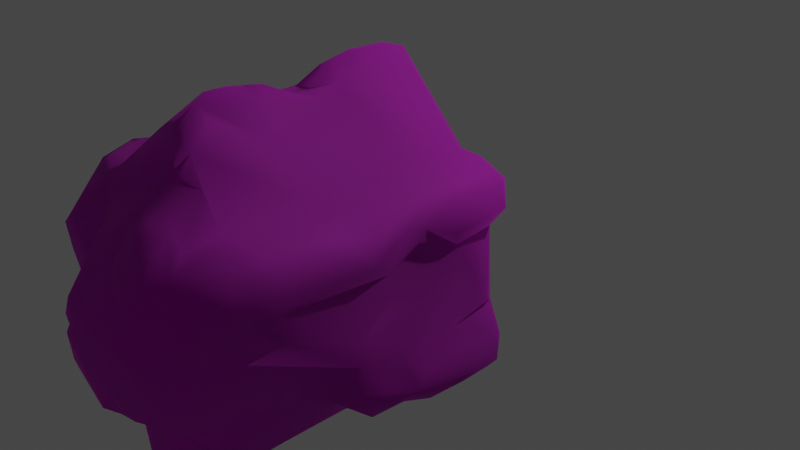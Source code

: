 # Source: Ruins_Pillar_Dmg_C.blend  (saved by Blender 3.5.10; exported with 4.5.12 LTS)
import bpy
from mathutils import Matrix  # noqa: F401  (used for matrix-valued properties, if any)

bpy.ops.wm.read_factory_settings(use_empty=True)
scene = bpy.context.scene
scene.name = 'Scene'

# ---- collections
col_collection = bpy.data.collections.new('Collection'); scene.collection.children.link(col_collection)

# ---- images (referenced by path relative to the original .blend; pixels are not part of the script)
import os
ASSET_DIR = os.environ.get("B2B_ASSET_DIR", "")  # directory of the original .blend (textures are referenced by path, not embedded)
HERE = os.path.dirname(os.path.abspath(__file__))  # packed textures are extracted next to this script under _unpacked/

def load_image(name, relpath, width, height, colorspace="sRGB"):
    """Load a texture the original file referenced (path relative to the .blend, or extracted next to this script)."""
    p = next((c for c in (os.path.join(HERE, relpath), os.path.join(ASSET_DIR, relpath)) if relpath and os.path.exists(c)), "")
    if p:
        img = bpy.data.images.load(p, check_existing=True)
        img.name = name
    else:  # same state as the original file: an image datablock whose file is absent (Cycles renders it pink)
        img = bpy.data.images.new(name, width, height)
        img.source = "FILE"
        img.filepath = "//" + (relpath or name)
    img.colorspace_settings.name = colorspace
    return img
img_dn_hl_ruins_pillar_b_d_png = load_image('Dn_HL_Ruins_Pillar_B_d.png', 'Dn_HL_Ruins_Pillar_B_d.png', 1024, 1024, 'sRGB')
img_dn_hl_ruins_pillar_b_mre_png = load_image('Dn_HL_Ruins_Pillar_B_mre.png', 'Dn_HL_Ruins_Pillar_B_mre.png', 1024, 1024, 'sRGB')
img_c__users_joo_desktop_files_game_environment_hell_textures_ruins = load_image('C__Users_joo_Desktop_Files_Game_Environment_Hell_Textures_Ruins', 'C__Users_joo_Desktop_Files_Game_Environment_Hell_Textures_RuinsUpdate__Dn_HL_Ruins_Pillar_B_n_png_Normal_Bump.png', 1024, 1024, 'sRGB')

# ---- materials (node trees are filled in below, after node groups)
mat_dn_hl_ruins_pillar_b = bpy.data.materials.new('Dn_HL_Ruins_Pillar_B')
mat_dn_hl_ruins_pillar_b.use_transparent_shadow = False
mat_dn_hl_ruins_pillar_b.diffuse_color = (0.588, 0.588, 0.588, 1.0)
mat_dn_hl_ruins_pillar_b.roughness = 0.9

# ---- material node trees
mat_dn_hl_ruins_pillar_b.use_nodes = True; mat_dn_hl_ruins_pillar_b.node_tree.nodes.clear()
_N = mat_dn_hl_ruins_pillar_b.node_tree.nodes; _L = mat_dn_hl_ruins_pillar_b.node_tree.links
n0 = _N.new('ShaderNodeBsdfPrincipled'); n0.name = 'Principled BSDF'; n0.location = (0, 300)
n0.distribution = 'GGX'
n0.subsurface_method = 'RANDOM_WALK_SKIN'
n0.inputs[2].default_value = 0.9
n0.inputs[13].default_value = 0.0
n0.inputs[18].default_value = 1.0
n0.inputs[27].default_value = (0.0, 0.0, 0.0, 1.0)
n0.inputs[28].default_value = 1.0
n1 = _N.new('ShaderNodeOutputMaterial'); n1.name = 'Material Output'; n1.location = (280, 300)
n2 = _N.new('ShaderNodeTexImage'); n2.name = 'Image Texture'; n2.location = (-480, 300)
n2.image = img_dn_hl_ruins_pillar_b_d_png
n3 = _N.new('ShaderNodeTexImage'); n3.name = 'Image Texture.001'; n3.location = (-480, 0)
n3.image = img_dn_hl_ruins_pillar_b_mre_png
n4 = _N.new('ShaderNodeTexImage'); n4.name = 'Image Texture.002'; n4.location = (-480, -300)
n4.image = img_c__users_joo_desktop_files_game_environment_hell_textures_ruins
n5 = _N.new('ShaderNodeNormalMap'); n5.name = 'Normal Map'; n5.location = (-200, -300)
n5.inputs[0].default_value = 0.0
_L.new(n2.outputs[0], n0.inputs[0])
_L.new(n4.outputs[0], n5.inputs[1])
_L.new(n5.outputs[0], n0.inputs[5])
_L.new(n0.outputs[0], n1.inputs[0])
_L.new(n3.outputs[0], n0.inputs[1])
n1.is_active_output = True

# ---- world
world_world = bpy.data.worlds.new('World'); scene.world = world_world
world_world.use_nodes = True; world_world.node_tree.nodes.clear()
_N = world_world.node_tree.nodes; _L = world_world.node_tree.links
n0 = _N.new('ShaderNodeOutputWorld'); n0.name = 'World Output'; n0.location = (300, 300)
n1 = _N.new('ShaderNodeBackground'); n1.name = 'Background'; n1.location = (10, 300)
n1.inputs[0].default_value = (0.05088, 0.05088, 0.05088, 1.0)
_L.new(n1.outputs[0], n0.inputs[0])
n0.is_active_output = True
world_world.color = (0.05088, 0.05088, 0.05088)
world_world.use_sun_shadow = False
world_world.sun_shadow_jitter_overblur = 0.0

# ---- cameras
cam_camera = bpy.data.cameras.new('Camera')
cam_camera.clip_end = 100.0
cam_camera.ortho_scale = 7.314

# ---- lights
light_light = bpy.data.lights.new('Light', 'POINT')
light_light.transmission_factor = 0.0
light_light.energy = 1000.0
light_light.shadow_soft_size = 0.1
light_light.shadow_maximum_resolution = 0.006
light_light.use_absolute_resolution = True

# ---- meshes
me_ruins_pillar_dmg_c = bpy.data.meshes.new('Ruins_Pillar_Dmg_C')
me_ruins_pillar_dmg_c.from_pydata([(-0.6791, -0.9501, -0.02336), (-1.43, -0.9587, -0.02184), (-1.262, -0.4016, -0.02235), (-1.245, 0.4522, -0.02336), (-0.8254, 1.072, -0.001599), (-1.355, 0.7725, -0.01172), (0.03441, 1.819, -0.02336), (0.8213, 1.016, -0.02285), (0.8806, -0.9805, -0.02235), (-0.5602, -1.272, -0.02488), (0.009109, -1.809, -0.02235), (1.368, 0.8884, -0.02538), (1.192, 0.4031, -0.02032), (1.247, -0.4071, -0.02134), (1.352, -0.9719, -0.02285), (1.277, 0.4107, 0.06115), (1.322, -0.3484, 0.1027), (1.365, 0.4289, 0.5824), (1.34, -0.437, 0.5576), (1.465, -0.6612, 0.06672), (1.336, -0.06705, 0.9341), (1.32, 0.5777, 1.006), (1.477, -0.643, 1.091), (1.346, 0.1976, 1.309), (1.35, 0.4218, 1.398), (1.337, 0.4957, 2.512), (1.336, -0.4152, 1.133), (1.223, -0.06351, 1.482), (1.342, -0.2508, 1.505), (1.339, -0.1116, 1.713), (1.299, -0.476, 1.216), (1.318, 0.1946, 2.453), (1.206, 0.438, 2.869), (1.248, -0.4603, 1.605), (1.091, -0.01392, 2.697), (1.08, -0.1414, 2.684), (0.9995, -0.3651, 2.436), (1.398, -0.6976, 1.473), (0.7717, -0.1065, 3.352), (1.107, 0.4294, 3.076), (0.8234, 0.3656, 3.536), (1.145, -0.5559, 1.767), (1.47, -0.8105, 1.146), (0.9651, -0.8302, 1.82), (1.468, -0.9764, 0.5743), (1.228, -1.052, 1.491), (1.467, -0.9456, 0.09152), (1.362, -1.069, 0.09809), (1.377, -1.05, 0.9043), (1.147, -1.075, 0.1062), (1.238, -1.062, 1.104), (0.8679, -1.092, 0.5591), (0.8962, -1.082, 1.221), (0.8613, -1.001, 0.9685), (0.7657, -1.214, 0.1497), (0.6331, -1.332, 0.8481), (0.3294, -1.634, 0.08696), (0.08856, -1.896, 0.5546), (-0.02024, -1.908, 0.0819), (-0.3391, -1.636, 0.2398), (-0.03897, -1.886, 0.8486), (0.1098, -1.857, 0.8957), (0.07034, -1.904, 2.211), (-0.5405, -1.443, 0.09405), (-0.4205, -1.5, 1.649), (-0.8477, -1.086, 0.2413), (-0.8947, -1.056, 0.9741), (-0.8826, -1.048, 0.0237), (-1.374, -1.062, 0.1472), (-1.24, -1.042, 0.633), (-1.494, -0.9314, 0.1851), (-1.472, -0.938, 0.5778), (-1.404, -1.036, 0.8542), (-1.482, -0.6445, 0.1614), (-1.393, -0.5913, -0.02235), (-1.319, -0.4132, 0.05154), (-1.46, -0.5984, 1.194), (-1.32, 0.4309, 0.177), (-1.464, -0.9638, 1.599), (-1.265, -1.037, 1.852), (-1.47, -0.7411, 1.795), (-0.877, -1.051, 1.908), (-1.34, -0.9061, 2.303), (-0.8851, -0.9845, 2.307), (-0.6675, -1.247, 2.412), (-1.43, -0.6111, 2.368), (-0.9084, -0.6799, 2.549), (-0.669, -0.9466, 2.635), (-0.9129, -0.477, 2.603), (-1.316, -0.4284, 1.383), (-1.267, -0.4178, 2.368), (-1.103, -0.357, 2.472), (-1.318, -0.315, 2.379), (-1.344, -0.4299, 0.884), (-1.206, -0.2234, 2.569), (-1.321, 0.2229, 0.385), (-1.328, -0.07363, 2.398), (-0.9079, -0.1627, 2.969), (-1.135, -0.0878, 2.889), (-1.289, 0.1946, 2.902), (-1.329, 0.4218, 1.924), (-1.305, 0.4016, 2.811), (-1.26, 0.5154, 2.955), (-1.467, 0.6035, 2.484), (-1.325, 0.1991, 1.107), (-1.338, 0.07819, 0.8273), (-1.119, 0.2796, 0.7069), (-1.289, 0.4577, 1.022), (-1.142, 0.4264, 0.6821), (-1.487, 0.6516, 0.5196), (-1.48, 0.6435, 0.1123), (-1.487, 0.6738, 1.144), (-1.471, 0.9592, 0.2362), (-1.476, 1.001, 1.188), (-1.386, 1.082, 0.1381), (-1.194, 1.043, 0.2028), (-1.405, 1.05, 0.5389), (-1.464, 0.8555, 1.391), (-1.371, 1.043, 1.34), (-1.464, 0.768, 1.938), (-1.272, 1.035, 1.828), (-1.441, 1.026, 2.084), (-1.431, 0.8398, 2.44), (-1.317, 0.9916, 2.476), (-0.8821, 1.051, 1.81), (-1.036, 1.071, 2.532), (-0.8704, 1.075, 0.6806), (-0.8856, 1.072, 2.45), (-0.8345, 1.016, 2.704), (-1.066, 0.6485, 2.985), (-0.7768, 0.4673, 3.028), (-0.4038, 1.514, 2.39), (-0.8122, 0.06554, 2.99), (-0.6447, 0.5508, 2.961), (-0.6311, 0.2993, 2.946), (-0.5455, 0.2553, 3.195), (-0.4514, -0.0711, 3.462), (-0.5354, -0.4157, 3.394), (-0.4013, 0.106, 3.403), (-0.7525, -0.6495, 2.846), (-0.3628, 0.1637, 3.486), (-0.06376, -0.2543, 3.517), (-0.1053, 0.4653, 3.559), (0.05061, 0.1662, 3.619), (-0.2829, -0.4709, 3.436), (0.1306, -0.3894, 3.431), (-0.5688, -0.6961, 2.987), (-0.04757, -0.6617, 3.426), (-0.3684, -0.6288, 3.307), (-0.2748, -0.9375, 3.084), (-0.2768, -0.935, 2.962), (0.007085, -0.9658, 3.067), (0.1225, -0.812, 3.103), (-0.4377, -0.9815, 2.881), (0.01721, -1.27, 3.055), (0.3112, -0.8924, 3.029), (-0.3846, -1.526, 2.654), (-0.02986, -1.517, 2.952), (-0.4322, -1.533, 2.353), (-0.2298, -1.646, 2.692), (-0.01012, -1.906, 2.316), (0.1721, -1.746, 2.57), (0.1579, -1.608, 2.879), (0.3841, -1.621, 2.566), (0.2788, -1.505, 2.913), (0.2566, -1.249, 3.021), (0.5886, -1.407, 1.768), (0.5263, -1.266, 2.619), (0.8542, -1.067, 1.576), (0.7515, -1.083, 1.864), (0.7864, -0.8454, 2.236), (0.7004, -0.7781, 2.442), (0.5278, -0.9036, 2.932), (0.6726, -0.4446, 3.254), (0.4413, -0.564, 3.39), (0.1888, -0.6333, 3.372), (0.5592, -0.1652, 3.448), (0.6402, -0.02151, 3.525), (0.6245, 0.3337, 3.63), (0.3254, 0.3074, 3.604), (0.6923, 0.5868, 3.505), (0.88, 0.6273, 3.323), (0.3092, 0.6303, 3.397), (1.115, 0.7295, 3.241), (0.2196, 0.9764, 3.204), (0.3153, 0.7791, 3.37), (0.7824, 0.8191, 3.411), (0.9625, 0.9081, 3.245), (0.6346, 1.113, 3.193), (0.2905, 1.15, 3.079), (0.7353, 1.184, 3.057), (-0.005061, 1.192, 2.762), (0.3112, 1.38, 2.707), (0.8861, 1.047, 3.05), (0.5956, 1.362, 2.672), (1.062, 1.08, 3.079), (0.879, 1.101, 2.711), (0.3973, 1.587, 2.615), (1.329, 1.076, 2.613), (1.29, 0.9759, 2.932), (1.303, 0.6642, 3.009), (1.475, 0.7543, 2.601), (1.494, 0.6338, 1.673), (1.486, 0.9881, 2.232), (1.299, 1.063, 2.075), (1.453, 0.9339, 1.884), (1.487, 0.8783, 1.572), (1.073, 1.046, 1.733), (0.8957, 1.077, 1.806), (1.364, 1.07, 1.067), (1.479, 0.8434, 1.292), (1.488, 0.7912, 1.084), (1.492, 0.9886, 0.7641), (1.491, 0.6303, 0.7069), (1.47, 0.6551, 0.06773), (1.486, 0.941, 0.1528), (1.401, 1.062, 0.2585), (1.184, 1.081, 0.1042), (0.9064, 1.091, 0.594), (0.8892, 1.095, 0.1396), (0.3102, 1.684, 0.1047), (0.4347, 1.596, 0.4893), (0.1346, 1.872, 0.2919), (0.2399, 1.741, 0.9872), (-0.04959, 1.875, 0.1629), (-0.7723, 1.193, 0.1269), (-0.01923, 1.908, 0.6112), (0.1179, 1.877, 0.9139), (-0.1159, 1.8, 0.8709), (-0.3887, 1.553, 0.9291), (-0.1017, 1.609, 1.001), (-0.7824, 1.184, 1.479), (-0.5481, 1.294, 1.43), (-0.5607, 1.376, 1.652), (-0.4013, 1.541, 1.311), (-0.06427, 1.607, 1.316), (0.2839, 1.681, 1.219), (0.2384, 1.734, 1.403), (0.4848, 1.51, 1.893), (0.08299, 1.852, 1.655), (0.2535, 1.748, 2.307), (0.1847, 1.784, 1.768), (0.03593, 1.838, 2.313), (-0.123, 1.807, 1.722), (0.0248, 1.898, 1.997), (-0.09716, 1.853, 2.136), (0.1427, 1.599, 2.6), (-0.1503, 1.504, 2.486), (-0.1807, 1.281, 2.735), (-0.6012, 0.9911, 2.783), (-0.3952, 0.9274, 2.948), (-0.2146, 0.8904, 3.154)], [], [(0, 1, 2), (3, 0, 2), (4, 3, 5), (4, 6, 3), (6, 7, 3), (8, 0, 3), (7, 8, 3), (8, 9, 0), (8, 10, 9), (11, 12, 7), (12, 13, 7), (7, 13, 8), (13, 14, 8), (12, 15, 13), (15, 16, 13), (17, 16, 15), (18, 13, 16), (17, 18, 16), (19, 13, 18), (13, 19, 14), (17, 20, 18), (21, 20, 17), (18, 22, 19), (21, 23, 20), (24, 23, 21), (25, 23, 24), (20, 26, 18), (18, 26, 22), (23, 27, 20), (28, 26, 20), (27, 28, 20), (23, 29, 27), (29, 28, 27), (25, 29, 23), (28, 30, 26), (26, 30, 22), (31, 29, 25), (32, 31, 25), (28, 29, 33), (31, 33, 29), (28, 33, 30), (32, 34, 31), (34, 33, 31), (32, 35, 34), (34, 36, 33), (34, 35, 36), (37, 30, 33), (38, 35, 32), (38, 32, 39), (40, 38, 39), (33, 41, 37), (36, 41, 33), (42, 30, 37), (42, 22, 30), (43, 37, 41), (22, 42, 44), (22, 44, 19), (42, 37, 45), (45, 37, 43), (19, 44, 46), (46, 14, 19), (46, 44, 47), (46, 47, 14), (44, 42, 48), (48, 47, 44), (49, 14, 47), (47, 48, 49), (14, 49, 8), (48, 42, 50), (50, 42, 45), (49, 48, 51), (48, 50, 51), (49, 51, 8), (52, 50, 45), (50, 53, 51), (52, 53, 50), (54, 8, 51), (51, 53, 55), (51, 55, 54), (53, 52, 55), (56, 8, 54), (8, 56, 10), (54, 57, 56), (54, 55, 57), (10, 56, 58), (56, 57, 58), (58, 59, 10), (57, 60, 58), (59, 58, 60), (55, 61, 57), (57, 61, 60), (55, 62, 61), (62, 60, 61), (63, 10, 59), (10, 63, 9), (0, 9, 63), (64, 59, 60), (65, 0, 63), (59, 66, 63), (63, 66, 65), (64, 66, 59), (0, 65, 67), (0, 67, 1), (67, 65, 68), (68, 1, 67), (69, 68, 65), (66, 69, 65), (68, 70, 1), (69, 71, 68), (71, 70, 68), (66, 72, 69), (69, 72, 71), (70, 73, 1), (71, 73, 70), (73, 74, 1), (2, 1, 74), (75, 2, 74), (74, 73, 75), (75, 3, 2), (71, 76, 73), (75, 77, 3), (72, 78, 71), (71, 78, 76), (79, 78, 72), (79, 72, 66), (76, 78, 80), (78, 79, 80), (81, 79, 66), (64, 81, 66), (79, 82, 80), (81, 83, 79), (83, 82, 79), (81, 64, 84), (83, 81, 84), (82, 85, 80), (80, 85, 76), (83, 86, 82), (86, 85, 82), (87, 86, 83), (87, 83, 84), (86, 88, 85), (88, 86, 87), (85, 89, 76), (88, 90, 85), (89, 85, 90), (88, 91, 90), (90, 92, 89), (91, 92, 90), (76, 89, 93), (76, 93, 73), (73, 93, 75), (91, 94, 92), (93, 95, 75), (75, 95, 77), (94, 96, 92), (89, 92, 96), (94, 91, 97), (88, 97, 91), (98, 96, 94), (97, 98, 94), (99, 96, 98), (97, 99, 98), (96, 100, 89), (93, 89, 100), (99, 101, 96), (101, 100, 96), (102, 101, 99), (97, 102, 99), (103, 100, 101), (103, 101, 102), (93, 100, 104), (104, 105, 93), (105, 95, 93), (105, 104, 106), (105, 106, 95), (104, 107, 106), (104, 100, 107), (106, 108, 95), (106, 107, 108), (95, 108, 77), (107, 109, 108), (109, 77, 108), (109, 107, 100), (77, 109, 110), (110, 3, 77), (3, 110, 5), (111, 109, 100), (103, 111, 100), (110, 109, 112), (112, 5, 110), (111, 113, 109), (113, 112, 109), (112, 114, 5), (114, 115, 5), (4, 5, 115), (114, 112, 116), (114, 116, 115), (113, 116, 112), (116, 4, 115), (111, 117, 113), (113, 118, 116), (113, 117, 118), (119, 117, 111), (119, 118, 117), (103, 119, 111), (116, 118, 120), (118, 119, 120), (116, 120, 4), (103, 121, 119), (119, 121, 120), (103, 122, 121), (122, 103, 102), (121, 122, 123), (102, 123, 122), (121, 124, 120), (123, 125, 121), (120, 124, 126), (120, 126, 4), (125, 127, 121), (127, 124, 121), (128, 125, 123), (125, 128, 127), (129, 123, 102), (129, 128, 123), (130, 129, 102), (131, 124, 127), (127, 128, 131), (132, 130, 102), (97, 132, 102), (130, 133, 129), (129, 133, 128), (132, 134, 130), (130, 134, 133), (135, 134, 132), (134, 135, 133), (132, 97, 136), (136, 135, 132), (137, 136, 97), (136, 138, 135), (97, 139, 137), (139, 97, 88), (87, 139, 88), (138, 140, 135), (135, 140, 133), (136, 141, 138), (138, 141, 140), (141, 136, 137), (140, 142, 133), (143, 140, 141), (143, 142, 140), (144, 141, 137), (141, 145, 143), (137, 146, 144), (137, 139, 146), (147, 141, 144), (147, 145, 141), (148, 144, 146), (147, 144, 148), (146, 149, 148), (147, 148, 149), (146, 139, 150), (146, 150, 149), (151, 147, 149), (149, 150, 151), (151, 152, 147), (152, 145, 147), (153, 150, 139), (139, 87, 153), (151, 150, 154), (150, 153, 154), (155, 152, 151), (151, 154, 155), (153, 87, 156), (84, 156, 87), (154, 153, 157), (153, 156, 157), (84, 158, 156), (84, 64, 158), (158, 159, 156), (156, 159, 157), (158, 64, 160), (159, 158, 160), (64, 60, 160), (62, 160, 60), (161, 159, 160), (62, 161, 160), (162, 159, 161), (162, 157, 159), (163, 161, 62), (163, 162, 161), (162, 164, 157), (164, 162, 163), (165, 154, 157), (164, 165, 157), (165, 155, 154), (155, 165, 164), (166, 163, 62), (166, 62, 55), (52, 166, 55), (167, 164, 163), (166, 167, 163), (167, 155, 164), (52, 168, 166), (45, 168, 52), (43, 168, 45), (166, 168, 169), (43, 169, 168), (169, 167, 166), (170, 169, 43), (43, 41, 170), (36, 170, 41), (170, 171, 169), (36, 171, 170), (171, 167, 169), (36, 172, 171), (171, 172, 167), (167, 172, 155), (36, 35, 172), (173, 172, 35), (38, 173, 35), (172, 174, 155), (173, 174, 172), (155, 174, 175), (152, 155, 175), (152, 175, 145), (175, 174, 145), (173, 176, 174), (174, 176, 145), (38, 176, 173), (38, 177, 176), (38, 40, 177), (177, 178, 176), (40, 178, 177), (176, 179, 145), (178, 179, 176), (145, 179, 143), (143, 179, 142), (40, 180, 178), (178, 180, 179), (181, 180, 40), (39, 181, 40), (179, 180, 182), (183, 181, 39), (179, 182, 184), (184, 142, 179), (180, 185, 182), (182, 185, 184), (186, 180, 181), (180, 186, 185), (187, 186, 181), (183, 187, 181), (185, 186, 188), (188, 189, 185), (184, 185, 189), (188, 186, 190), (190, 189, 188), (190, 186, 187), (191, 184, 189), (189, 190, 192), (189, 192, 191), (190, 187, 193), (194, 192, 190), (194, 190, 193), (193, 187, 195), (195, 187, 183), (194, 193, 196), (193, 195, 196), (192, 194, 197), (194, 196, 197), (191, 192, 197), (195, 198, 196), (183, 199, 195), (195, 199, 198), (199, 183, 200), (183, 39, 200), (32, 200, 39), (200, 32, 25), (200, 201, 199), (201, 200, 25), (199, 201, 198), (201, 25, 202), (202, 25, 24), (201, 203, 198), (203, 201, 202), (198, 203, 204), (203, 202, 205), (205, 204, 203), (205, 202, 206), (207, 204, 205), (205, 206, 207), (208, 198, 204), (208, 204, 207), (196, 198, 208), (208, 197, 196), (207, 206, 209), (208, 207, 209), (206, 202, 210), (209, 206, 210), (210, 202, 24), (211, 210, 24), (21, 211, 24), (17, 211, 21), (210, 211, 212), (209, 210, 212), (213, 211, 17), (211, 213, 212), (214, 213, 17), (212, 213, 214), (15, 214, 17), (214, 15, 12), (214, 12, 11), (212, 214, 215), (214, 11, 215), (212, 215, 216), (216, 209, 212), (217, 215, 11), (217, 216, 215), (11, 7, 217), (209, 216, 218), (208, 209, 218), (219, 216, 217), (219, 217, 7), (218, 216, 219), (7, 220, 219), (6, 220, 7), (221, 219, 220), (221, 218, 219), (220, 6, 222), (221, 220, 222), (221, 223, 218), (221, 222, 223), (222, 6, 224), (225, 224, 6), (4, 225, 6), (4, 126, 225), (224, 225, 226), (226, 222, 224), (126, 226, 225), (226, 227, 222), (222, 227, 223), (226, 228, 227), (126, 229, 226), (228, 226, 229), (228, 230, 227), (229, 230, 228), (227, 230, 223), (126, 231, 229), (126, 124, 231), (124, 131, 231), (232, 229, 231), (231, 233, 232), (231, 131, 233), (232, 234, 229), (233, 234, 232), (229, 234, 230), (235, 223, 230), (234, 235, 230), (235, 236, 223), (223, 236, 218), (235, 234, 237), (235, 237, 236), (236, 238, 218), (237, 238, 236), (218, 238, 208), (237, 234, 239), (238, 240, 208), (240, 197, 208), (241, 238, 237), (239, 241, 237), (242, 240, 238), (240, 242, 197), (241, 242, 238), (234, 243, 239), (239, 243, 241), (243, 234, 233), (131, 243, 233), (244, 241, 243), (241, 244, 242), (245, 244, 243), (245, 242, 244), (243, 131, 245), (245, 131, 242), (242, 246, 197), (191, 197, 246), (242, 247, 246), (131, 247, 242), (191, 246, 247), (131, 248, 247), (248, 191, 247), (131, 128, 248), (128, 249, 248), (249, 191, 248), (133, 249, 128), (133, 250, 249), (250, 191, 249), (250, 133, 142), (250, 251, 191), (250, 142, 251), (184, 191, 251), (251, 142, 184)])
me_ruins_pillar_dmg_c.polygons.foreach_set('use_smooth', [True] * 500)
_uv = me_ruins_pillar_dmg_c.uv_layers.new(name='UVMap')
_uv.uv.foreach_set('vector', [0.8418, 0.08594, 0.8643, 0.07031, 0.8706, 0.09033, 0.8882, 0.1162, 0.8418, 0.08594, 0.8706, 0.09033, 0.8887, 0.1436, 0.8882, 0.1162, 0.8979, 0.1235, 0.8887, 0.1436, 0.8784, 0.1836, 0.8882, 0.1162, 0.8784, 0.1836, 0.8379, 0.1763, 0.8882, 0.1162, 0.7944, 0.1177, 0.8418, 0.08594, 0.8882, 0.1162, 0.8379, 0.1763, 0.7944, 0.1177, 0.8882, 0.1162, 0.7944, 0.1177, 0.8315, 0.0791, 0.8418, 0.08594, 0.7944, 0.1177, 0.8032, 0.07471, 0.8315, 0.0791, 0.8188, 0.1836, 0.814, 0.1655, 0.8379, 0.1763, 0.814, 0.1655, 0.7954, 0.1426, 0.8379, 0.1763, 0.8379, 0.1763, 0.7954, 0.1426, 0.7944, 0.1177, 0.7954, 0.1426, 0.7808, 0.1279, 0.7944, 0.1177, 0.9604, 0.4302, 0.9614, 0.437, 0.9136, 0.4331, 0.9614, 0.437, 0.9199, 0.4404, 0.9136, 0.4331, 0.9692, 0.4683, 0.9199, 0.4404, 0.9614, 0.437, 0.9199, 0.4653, 0.9136, 0.4331, 0.9199, 0.4404, 0.9692, 0.4683, 0.9199, 0.4653, 0.9199, 0.4404, 0.894, 0.4395, 0.9136, 0.4331, 0.9199, 0.4653, 0.9136, 0.4331, 0.894, 0.4395, 0.8696, 0.4365, 0.9692, 0.4683, 0.9458, 0.4888, 0.9199, 0.4653, 0.9819, 0.4966, 0.9458, 0.4888, 0.9692, 0.4683, 0.9199, 0.4653, 0.9092, 0.4937, 0.894, 0.4395, 0.9819, 0.4966, 0.9619, 0.5132, 0.9458, 0.4888, 0.9731, 0.5205, 0.9619, 0.5132, 0.9819, 0.4966, 0.9722, 0.5879, 0.9619, 0.5132, 0.9731, 0.5205, 0.9458, 0.4888, 0.9248, 0.498, 0.9199, 0.4653, 0.9199, 0.4653, 0.9248, 0.498, 0.9092, 0.4937, 0.9619, 0.5132, 0.9463, 0.5203, 0.9458, 0.4888, 0.9346, 0.5205, 0.9248, 0.498, 0.9458, 0.4888, 0.9463, 0.5203, 0.9346, 0.5205, 0.9458, 0.4888, 0.9619, 0.5132, 0.9429, 0.5347, 0.9463, 0.5203, 0.9429, 0.5347, 0.9346, 0.5205, 0.9463, 0.5203, 0.9722, 0.5879, 0.9429, 0.5347, 0.9619, 0.5132, 0.9346, 0.5205, 0.9224, 0.5027, 0.9248, 0.498, 0.9248, 0.498, 0.9224, 0.5027, 0.9092, 0.4937, 0.959, 0.5813, 0.9429, 0.5347, 0.9722, 0.5879, 0.9683, 0.6145, 0.959, 0.5813, 0.9722, 0.5879, 0.9346, 0.5205, 0.9429, 0.5347, 0.9238, 0.5259, 0.959, 0.5813, 0.9238, 0.5259, 0.9429, 0.5347, 0.9346, 0.5205, 0.9238, 0.5259, 0.9224, 0.5027, 0.9683, 0.6145, 0.9463, 0.5952, 0.959, 0.5813, 0.9463, 0.5952, 0.9238, 0.5259, 0.959, 0.5813, 0.9683, 0.6145, 0.9414, 0.5923, 0.9463, 0.5952, 0.9463, 0.5952, 0.9297, 0.575, 0.9238, 0.5259, 0.9463, 0.5952, 0.9414, 0.5923, 0.9297, 0.575, 0.9097, 0.5125, 0.9224, 0.5027, 0.9238, 0.5259, 0.9312, 0.6382, 0.9414, 0.5923, 0.9683, 0.6145, 0.9312, 0.6382, 0.9683, 0.6145, 0.9658, 0.6348, 0.9429, 0.6733, 0.9312, 0.6382, 0.9658, 0.6348, 0.9238, 0.5259, 0.9165, 0.5344, 0.9097, 0.5125, 0.9297, 0.575, 0.9165, 0.5344, 0.9238, 0.5259, 0.8994, 0.4946, 0.9224, 0.5027, 0.9097, 0.5125, 0.8994, 0.4946, 0.9092, 0.4937, 0.9224, 0.5027, 0.896, 0.5364, 0.9097, 0.5125, 0.9165, 0.5344, 0.9092, 0.4937, 0.8994, 0.4946, 0.8823, 0.4673, 0.9092, 0.4937, 0.8823, 0.4673, 0.894, 0.4395, 0.8994, 0.4946, 0.9097, 0.5125, 0.8877, 0.5125, 0.8877, 0.5125, 0.9097, 0.5125, 0.896, 0.5364, 0.894, 0.4395, 0.8823, 0.4673, 0.877, 0.4424, 0.877, 0.4424, 0.8696, 0.4365, 0.894, 0.4395, 0.877, 0.4424, 0.8823, 0.4673, 0.8672, 0.4434, 0.877, 0.4424, 0.8672, 0.4434, 0.8696, 0.4365, 0.8823, 0.4673, 0.8994, 0.4946, 0.8799, 0.4839, 0.8799, 0.4839, 0.8672, 0.4434, 0.8823, 0.4673, 0.8535, 0.4453, 0.8696, 0.4365, 0.8672, 0.4434, 0.8672, 0.4434, 0.8799, 0.4839, 0.8535, 0.4453, 0.8696, 0.4365, 0.8535, 0.4453, 0.8301, 0.4458, 0.8799, 0.4839, 0.8994, 0.4946, 0.8784, 0.4941, 0.8784, 0.4941, 0.8994, 0.4946, 0.8877, 0.5125, 0.8535, 0.4453, 0.8799, 0.4839, 0.8428, 0.4731, 0.8799, 0.4839, 0.8784, 0.4941, 0.8428, 0.4731, 0.8535, 0.4453, 0.8428, 0.4731, 0.8301, 0.4458, 0.8633, 0.5039, 0.8784, 0.4941, 0.8877, 0.5125, 0.8784, 0.4941, 0.855, 0.4917, 0.8428, 0.4731, 0.8633, 0.5039, 0.855, 0.4917, 0.8784, 0.4941, 0.8169, 0.4609, 0.8301, 0.4458, 0.8428, 0.4731, 0.8428, 0.4731, 0.855, 0.4917, 0.8301, 0.4937, 0.8428, 0.4731, 0.8301, 0.4937, 0.8169, 0.4609, 0.855, 0.4917, 0.8633, 0.5039, 0.8301, 0.4937, 0.7769, 0.4814, 0.8301, 0.4458, 0.8169, 0.4609, 0.8301, 0.4458, 0.7769, 0.4814, 0.7485, 0.4995, 0.8169, 0.4609, 0.7788, 0.5078, 0.7769, 0.4814, 0.8169, 0.4609, 0.8301, 0.4937, 0.7788, 0.5078, 0.7485, 0.4995, 0.7769, 0.4814, 0.7539, 0.5017, 0.7769, 0.4814, 0.7788, 0.5078, 0.7539, 0.5017, 0.7539, 0.5017, 0.7339, 0.5256, 0.7485, 0.4995, 0.7788, 0.5078, 0.7793, 0.5234, 0.7539, 0.5017, 0.7339, 0.5256, 0.7539, 0.5017, 0.7793, 0.5234, 0.8301, 0.4937, 0.7896, 0.519, 0.7788, 0.5078, 0.7788, 0.5078, 0.7896, 0.519, 0.7793, 0.5234, 0.8301, 0.4937, 0.8291, 0.5669, 0.7896, 0.519, 0.8291, 0.5669, 0.7793, 0.5234, 0.7896, 0.519, 0.7153, 0.543, 0.7485, 0.4995, 0.7339, 0.5256, 0.7485, 0.4995, 0.7153, 0.543, 0.7036, 0.5444, 0.6855, 0.5684, 0.7036, 0.5444, 0.7153, 0.543, 0.7793, 0.5759, 0.7339, 0.5256, 0.7793, 0.5234, 0.6958, 0.5808, 0.6855, 0.5684, 0.7153, 0.543, 0.7339, 0.5256, 0.7285, 0.5947, 0.7153, 0.543, 0.7153, 0.543, 0.7285, 0.5947, 0.6958, 0.5808, 0.7793, 0.5759, 0.7285, 0.5947, 0.7339, 0.5256, 0.6855, 0.5684, 0.6958, 0.5808, 0.6831, 0.5857, 0.6855, 0.5684, 0.6831, 0.5857, 0.6689, 0.627, 0.6831, 0.5857, 0.6958, 0.5808, 0.6782, 0.6169, 0.6782, 0.6169, 0.6689, 0.627, 0.6831, 0.5857, 0.7041, 0.6118, 0.6782, 0.6169, 0.6958, 0.5808, 0.7285, 0.5947, 0.7041, 0.6118, 0.6958, 0.5808, 0.6782, 0.6169, 0.6777, 0.6301, 0.6689, 0.627, 0.7041, 0.6118, 0.6973, 0.6279, 0.6782, 0.6169, 0.6973, 0.6279, 0.6777, 0.6301, 0.6782, 0.6169, 0.7285, 0.5947, 0.7119, 0.6226, 0.7041, 0.6118, 0.7041, 0.6118, 0.7119, 0.6226, 0.6973, 0.6279, 0.6777, 0.6301, 0.6738, 0.6499, 0.6689, 0.627, 0.6973, 0.6279, 0.6738, 0.6499, 0.6777, 0.6301, 0.6738, 0.6499, 0.666, 0.6582, 0.6689, 0.627, 0.6641, 0.6729, 0.6689, 0.627, 0.666, 0.6582, 0.6689, 0.6741, 0.6641, 0.6729, 0.666, 0.6582, 0.666, 0.6582, 0.6738, 0.6499, 0.6689, 0.6741, 0.6689, 0.6741, 0.6772, 0.7429, 0.6641, 0.6729, 0.6973, 0.6279, 0.7231, 0.6558, 0.6738, 0.6499, 0.6689, 0.6741, 0.6855, 0.7366, 0.6772, 0.7429, 0.7119, 0.6226, 0.748, 0.6357, 0.6973, 0.6279, 0.6973, 0.6279, 0.748, 0.6357, 0.7231, 0.6558, 0.7642, 0.6291, 0.748, 0.6357, 0.7119, 0.6226, 0.7642, 0.6291, 0.7119, 0.6226, 0.7285, 0.5947, 0.7231, 0.6558, 0.748, 0.6357, 0.7549, 0.6489, 0.748, 0.6357, 0.7642, 0.6291, 0.7549, 0.6489, 0.7764, 0.6133, 0.7642, 0.6291, 0.7285, 0.5947, 0.7793, 0.5759, 0.7764, 0.6133, 0.7285, 0.5947, 0.7642, 0.6291, 0.7827, 0.6401, 0.7549, 0.6489, 0.7764, 0.6133, 0.7974, 0.6243, 0.7642, 0.6291, 0.7974, 0.6243, 0.7827, 0.6401, 0.7642, 0.6291, 0.7764, 0.6133, 0.7793, 0.5759, 0.8076, 0.6118, 0.7974, 0.6243, 0.7764, 0.6133, 0.8076, 0.6118, 0.7827, 0.6401, 0.7842, 0.6533, 0.7549, 0.6489, 0.7549, 0.6489, 0.7842, 0.6533, 0.7231, 0.6558, 0.7974, 0.6243, 0.8115, 0.6426, 0.7827, 0.6401, 0.8115, 0.6426, 0.7842, 0.6533, 0.7827, 0.6401, 0.8198, 0.6267, 0.8115, 0.6426, 0.7974, 0.6243, 0.8198, 0.6267, 0.7974, 0.6243, 0.8076, 0.6118, 0.8115, 0.6426, 0.8135, 0.6533, 0.7842, 0.6533, 0.8135, 0.6533, 0.8115, 0.6426, 0.8198, 0.6267, 0.7842, 0.6533, 0.7334, 0.6677, 0.7231, 0.6558, 0.8135, 0.6533, 0.7905, 0.6614, 0.7842, 0.6533, 0.7334, 0.6677, 0.7842, 0.6533, 0.7905, 0.6614, 0.8135, 0.6533, 0.8013, 0.6592, 0.7905, 0.6614, 0.7905, 0.6614, 0.79, 0.6663, 0.7334, 0.6677, 0.8013, 0.6592, 0.79, 0.6663, 0.7905, 0.6614, 0.7231, 0.6558, 0.7334, 0.6677, 0.708, 0.6709, 0.7231, 0.6558, 0.708, 0.6709, 0.6738, 0.6499, 0.6738, 0.6499, 0.708, 0.6709, 0.6689, 0.6741, 0.8013, 0.6592, 0.8032, 0.6687, 0.79, 0.6663, 0.708, 0.6709, 0.6875, 0.7163, 0.6689, 0.6741, 0.6689, 0.6741, 0.6875, 0.7163, 0.6855, 0.7366, 0.8032, 0.6687, 0.791, 0.677, 0.79, 0.6663, 0.7334, 0.6677, 0.79, 0.6663, 0.791, 0.677, 0.8032, 0.6687, 0.8013, 0.6592, 0.8335, 0.6658, 0.8135, 0.6533, 0.8335, 0.6658, 0.8013, 0.6592, 0.8218, 0.6724, 0.791, 0.677, 0.8032, 0.6687, 0.8335, 0.6658, 0.8218, 0.6724, 0.8032, 0.6687, 0.8188, 0.6868, 0.791, 0.677, 0.8218, 0.6724, 0.8335, 0.6658, 0.8188, 0.6868, 0.8218, 0.6724, 0.791, 0.677, 0.771, 0.707, 0.7334, 0.6677, 0.708, 0.6709, 0.7334, 0.6677, 0.771, 0.707, 0.8188, 0.6868, 0.8159, 0.6968, 0.791, 0.677, 0.8159, 0.6968, 0.771, 0.707, 0.791, 0.677, 0.8237, 0.7004, 0.8159, 0.6968, 0.8188, 0.6868, 0.8335, 0.6658, 0.8237, 0.7004, 0.8188, 0.6868, 0.8003, 0.7083, 0.771, 0.707, 0.8159, 0.6968, 0.8003, 0.7083, 0.8159, 0.6968, 0.8237, 0.7004, 0.708, 0.6709, 0.771, 0.707, 0.7266, 0.7043, 0.7266, 0.7043, 0.7095, 0.6997, 0.708, 0.6709, 0.7095, 0.6997, 0.6875, 0.7163, 0.708, 0.6709, 0.7095, 0.6997, 0.7266, 0.7043, 0.7065, 0.717, 0.7095, 0.6997, 0.7065, 0.717, 0.6875, 0.7163, 0.7266, 0.7043, 0.7275, 0.7217, 0.7065, 0.717, 0.7266, 0.7043, 0.771, 0.707, 0.7275, 0.7217, 0.7065, 0.717, 0.7085, 0.7249, 0.6875, 0.7163, 0.7065, 0.717, 0.7275, 0.7217, 0.7085, 0.7249, 0.6875, 0.7163, 0.7085, 0.7249, 0.6855, 0.7366, 0.7275, 0.7217, 0.708, 0.7495, 0.7085, 0.7249, 0.708, 0.7495, 0.6855, 0.7366, 0.7085, 0.7249, 0.708, 0.7495, 0.7275, 0.7217, 0.771, 0.707, 0.6855, 0.7366, 0.708, 0.7495, 0.6914, 0.7587, 0.6914, 0.7587, 0.6772, 0.7429, 0.6855, 0.7366, 0.6772, 0.7429, 0.6914, 0.7587, 0.6924, 0.7764, 0.7383, 0.7397, 0.708, 0.7495, 0.771, 0.707, 0.8003, 0.7083, 0.7383, 0.7397, 0.771, 0.707, 0.6914, 0.7587, 0.708, 0.7495, 0.7075, 0.774, 0.7075, 0.774, 0.6924, 0.7764, 0.6914, 0.7587, 0.7383, 0.7397, 0.751, 0.7535, 0.708, 0.7495, 0.751, 0.7535, 0.7075, 0.774, 0.708, 0.7495, 0.7075, 0.774, 0.709, 0.7849, 0.6924, 0.7764, 0.709, 0.7849, 0.7158, 0.7958, 0.6924, 0.7764, 0.7324, 0.8259, 0.6924, 0.7764, 0.7158, 0.7958, 0.709, 0.7849, 0.7075, 0.774, 0.7266, 0.7781, 0.709, 0.7849, 0.7266, 0.7781, 0.7158, 0.7958, 0.751, 0.7535, 0.7266, 0.7781, 0.7075, 0.774, 0.7266, 0.7781, 0.7324, 0.8259, 0.7158, 0.7958, 0.7383, 0.7397, 0.7559, 0.7429, 0.751, 0.7535, 0.751, 0.7535, 0.7607, 0.7551, 0.7266, 0.7781, 0.751, 0.7535, 0.7559, 0.7429, 0.7607, 0.7551, 0.7793, 0.7266, 0.7559, 0.7429, 0.7383, 0.7397, 0.7793, 0.7266, 0.7607, 0.7551, 0.7559, 0.7429, 0.8003, 0.7083, 0.7793, 0.7266, 0.7383, 0.7397, 0.7266, 0.7781, 0.7607, 0.7551, 0.7871, 0.7473, 0.7607, 0.7551, 0.7793, 0.7266, 0.7871, 0.7473, 0.7266, 0.7781, 0.7871, 0.7473, 0.7324, 0.8259, 0.8003, 0.7083, 0.7905, 0.7366, 0.7793, 0.7266, 0.7793, 0.7266, 0.7905, 0.7366, 0.7871, 0.7473, 0.8003, 0.7083, 0.8013, 0.7217, 0.7905, 0.7366, 0.8013, 0.7217, 0.8003, 0.7083, 0.8237, 0.7004, 0.7905, 0.7366, 0.8013, 0.7217, 0.8081, 0.7297, 0.8237, 0.7004, 0.8081, 0.7297, 0.8013, 0.7217, 0.7905, 0.7366, 0.8018, 0.7645, 0.7871, 0.7473, 0.8081, 0.7297, 0.8237, 0.7314, 0.7905, 0.7366, 0.7871, 0.7473, 0.8018, 0.7645, 0.7627, 0.8081, 0.7871, 0.7473, 0.7627, 0.8081, 0.7324, 0.8259, 0.8237, 0.7314, 0.8271, 0.7388, 0.7905, 0.7366, 0.8271, 0.7388, 0.8018, 0.7645, 0.7905, 0.7366, 0.8374, 0.7275, 0.8237, 0.7314, 0.8081, 0.7297, 0.8237, 0.7314, 0.8374, 0.7275, 0.8271, 0.7388, 0.832, 0.7048, 0.8081, 0.7297, 0.8237, 0.7004, 0.832, 0.7048, 0.8374, 0.7275, 0.8081, 0.7297, 0.8472, 0.6968, 0.832, 0.7048, 0.8237, 0.7004, 0.8506, 0.7583, 0.8018, 0.7645, 0.8271, 0.7388, 0.8271, 0.7388, 0.8374, 0.7275, 0.8506, 0.7583, 0.8428, 0.6746, 0.8472, 0.6968, 0.8237, 0.7004, 0.8335, 0.6658, 0.8428, 0.6746, 0.8237, 0.7004, 0.8472, 0.6968, 0.854, 0.7007, 0.832, 0.7048, 0.832, 0.7048, 0.854, 0.7007, 0.8374, 0.7275, 0.8428, 0.6746, 0.8525, 0.687, 0.8472, 0.6968, 0.8472, 0.6968, 0.8525, 0.687, 0.854, 0.7007, 0.8638, 0.6826, 0.8525, 0.687, 0.8428, 0.6746, 0.8525, 0.687, 0.8638, 0.6826, 0.854, 0.7007, 0.8428, 0.6746, 0.8335, 0.6658, 0.8726, 0.6626, 0.8726, 0.6626, 0.8638, 0.6826, 0.8428, 0.6746, 0.8608, 0.6516, 0.8726, 0.6626, 0.8335, 0.6658, 0.8726, 0.6626, 0.875, 0.6721, 0.8638, 0.6826, 0.8335, 0.6658, 0.8276, 0.6433, 0.8608, 0.6516, 0.8276, 0.6433, 0.8335, 0.6658, 0.8135, 0.6533, 0.8198, 0.6267, 0.8276, 0.6433, 0.8135, 0.6533, 0.875, 0.6721, 0.8799, 0.6733, 0.8638, 0.6826, 0.8638, 0.6826, 0.8799, 0.6733, 0.854, 0.7007, 0.8726, 0.6626, 0.8906, 0.6504, 0.875, 0.6721, 0.875, 0.6721, 0.8906, 0.6504, 0.8799, 0.6733, 0.8906, 0.6504, 0.8726, 0.6626, 0.8608, 0.6516, 0.8799, 0.6733, 0.895, 0.6834, 0.854, 0.7007, 0.9028, 0.6689, 0.8799, 0.6733, 0.8906, 0.6504, 0.9028, 0.6689, 0.895, 0.6834, 0.8799, 0.6733, 0.873, 0.6472, 0.8906, 0.6504, 0.8608, 0.6516, 0.8906, 0.6504, 0.895, 0.6404, 0.9028, 0.6689, 0.8608, 0.6516, 0.8394, 0.6375, 0.873, 0.6472, 0.8608, 0.6516, 0.8276, 0.6433, 0.8394, 0.6375, 0.8799, 0.6333, 0.8906, 0.6504, 0.873, 0.6472, 0.8799, 0.6333, 0.895, 0.6404, 0.8906, 0.6504, 0.8618, 0.6416, 0.873, 0.6472, 0.8394, 0.6375, 0.8799, 0.6333, 0.873, 0.6472, 0.8618, 0.6416, 0.8394, 0.6375, 0.856, 0.6221, 0.8618, 0.6416, 0.8799, 0.6333, 0.8618, 0.6416, 0.856, 0.6221, 0.8394, 0.6375, 0.8276, 0.6433, 0.8501, 0.6204, 0.8394, 0.6375, 0.8501, 0.6204, 0.856, 0.6221, 0.8687, 0.6123, 0.8799, 0.6333, 0.856, 0.6221, 0.856, 0.6221, 0.8501, 0.6204, 0.8687, 0.6123, 0.8687, 0.6123, 0.8794, 0.6143, 0.8799, 0.6333, 0.8794, 0.6143, 0.895, 0.6404, 0.8799, 0.6333, 0.8394, 0.6252, 0.8501, 0.6204, 0.8276, 0.6433, 0.8276, 0.6433, 0.8198, 0.6267, 0.8394, 0.6252, 0.8687, 0.6123, 0.8501, 0.6204, 0.8608, 0.6006, 0.8501, 0.6204, 0.8394, 0.6252, 0.8608, 0.6006, 0.8867, 0.6064, 0.8794, 0.6143, 0.8687, 0.6123, 0.8687, 0.6123, 0.8608, 0.6006, 0.8867, 0.6064, 0.8394, 0.6252, 0.8198, 0.6267, 0.8262, 0.5979, 0.8076, 0.6118, 0.8262, 0.5979, 0.8198, 0.6267, 0.8608, 0.6006, 0.8394, 0.6252, 0.8496, 0.5957, 0.8394, 0.6252, 0.8262, 0.5979, 0.8496, 0.5957, 0.8076, 0.6118, 0.8101, 0.594, 0.8262, 0.5979, 0.8076, 0.6118, 0.7793, 0.5759, 0.8101, 0.594, 0.8101, 0.594, 0.833, 0.5935, 0.8262, 0.5979, 0.8262, 0.5979, 0.833, 0.5935, 0.8496, 0.5957, 0.8101, 0.594, 0.7793, 0.5759, 0.8291, 0.572, 0.833, 0.5935, 0.8101, 0.594, 0.8291, 0.572, 0.7793, 0.5759, 0.7793, 0.5234, 0.8291, 0.572, 0.8291, 0.5669, 0.8291, 0.572, 0.7793, 0.5234, 0.8472, 0.5752, 0.833, 0.5935, 0.8291, 0.572, 0.8291, 0.5669, 0.8472, 0.5752, 0.8291, 0.572, 0.8555, 0.5886, 0.833, 0.5935, 0.8472, 0.5752, 0.8555, 0.5886, 0.8496, 0.5957, 0.833, 0.5935, 0.8589, 0.5696, 0.8472, 0.5752, 0.8291, 0.5669, 0.8589, 0.5696, 0.8555, 0.5886, 0.8472, 0.5752, 0.8555, 0.5886, 0.8623, 0.5872, 0.8496, 0.5957, 0.8623, 0.5872, 0.8555, 0.5886, 0.8589, 0.5696, 0.873, 0.5962, 0.8608, 0.6006, 0.8496, 0.5957, 0.8623, 0.5872, 0.873, 0.5962, 0.8496, 0.5957, 0.873, 0.5962, 0.8867, 0.6064, 0.8608, 0.6006, 0.8867, 0.6064, 0.873, 0.5962, 0.8623, 0.5872, 0.8569, 0.5342, 0.8589, 0.5696, 0.8291, 0.5669, 0.8569, 0.5342, 0.8291, 0.5669, 0.8301, 0.4937, 0.8633, 0.5039, 0.8569, 0.5342, 0.8301, 0.4937, 0.8774, 0.5757, 0.8623, 0.5872, 0.8589, 0.5696, 0.8569, 0.5342, 0.8774, 0.5757, 0.8589, 0.5696, 0.8774, 0.5757, 0.8867, 0.6064, 0.8623, 0.5872, 0.8633, 0.5039, 0.876, 0.5229, 0.8569, 0.5342, 0.8877, 0.5125, 0.876, 0.5229, 0.8633, 0.5039, 0.896, 0.5364, 0.876, 0.5229, 0.8877, 0.5125, 0.8569, 0.5342, 0.876, 0.5229, 0.8799, 0.5383, 0.896, 0.5364, 0.8799, 0.5383, 0.876, 0.5229, 0.8799, 0.5383, 0.8774, 0.5757, 0.8569, 0.5342, 0.8965, 0.5601, 0.8799, 0.5383, 0.896, 0.5364, 0.896, 0.5364, 0.9165, 0.5344, 0.8965, 0.5601, 0.9297, 0.575, 0.8965, 0.5601, 0.9165, 0.5344, 0.8965, 0.5601, 0.9023, 0.571, 0.8799, 0.5383, 0.9297, 0.575, 0.9023, 0.571, 0.8965, 0.5601, 0.9023, 0.571, 0.8774, 0.5757, 0.8799, 0.5383, 0.9297, 0.575, 0.8926, 0.5972, 0.9023, 0.571, 0.9023, 0.571, 0.8926, 0.5972, 0.8774, 0.5757, 0.8774, 0.5757, 0.8926, 0.5972, 0.8867, 0.6064, 0.9297, 0.575, 0.9414, 0.5923, 0.8926, 0.5972, 0.9175, 0.6221, 0.8926, 0.5972, 0.9414, 0.5923, 0.9312, 0.6382, 0.9175, 0.6221, 0.9414, 0.5923, 0.8926, 0.5972, 0.9048, 0.6265, 0.8867, 0.6064, 0.9175, 0.6221, 0.9048, 0.6265, 0.8926, 0.5972, 0.8867, 0.6064, 0.9048, 0.6265, 0.8911, 0.6284, 0.8794, 0.6143, 0.8867, 0.6064, 0.8911, 0.6284, 0.8794, 0.6143, 0.8911, 0.6284, 0.895, 0.6404, 0.8911, 0.6284, 0.9048, 0.6265, 0.895, 0.6404, 0.9175, 0.6221, 0.9204, 0.6433, 0.9048, 0.6265, 0.9048, 0.6265, 0.9204, 0.6433, 0.895, 0.6404, 0.9312, 0.6382, 0.9204, 0.6433, 0.9175, 0.6221, 0.9312, 0.6382, 0.9268, 0.6519, 0.9204, 0.6433, 0.9312, 0.6382, 0.9429, 0.6733, 0.9268, 0.6519, 0.9268, 0.6519, 0.9316, 0.6724, 0.9204, 0.6433, 0.9429, 0.6733, 0.9316, 0.6724, 0.9268, 0.6519, 0.9204, 0.6433, 0.9165, 0.6729, 0.895, 0.6404, 0.9316, 0.6724, 0.9165, 0.6729, 0.9204, 0.6433, 0.895, 0.6404, 0.9165, 0.6729, 0.9028, 0.6689, 0.9028, 0.6689, 0.9165, 0.6729, 0.895, 0.6834, 0.9429, 0.6733, 0.9351, 0.6882, 0.9316, 0.6724, 0.9316, 0.6724, 0.9351, 0.6882, 0.9165, 0.6729, 0.9458, 0.698, 0.9351, 0.6882, 0.9429, 0.6733, 0.9678, 0.7063, 0.9458, 0.698, 0.9429, 0.6733, 0.9165, 0.6729, 0.9351, 0.6882, 0.9116, 0.6926, 0.9517, 0.7131, 0.9458, 0.698, 0.9678, 0.7063, 0.9165, 0.6729, 0.9116, 0.6926, 0.9043, 0.7153, 0.9043, 0.7153, 0.895, 0.6834, 0.9165, 0.6729, 0.9351, 0.6882, 0.9106, 0.7007, 0.9116, 0.6926, 0.9116, 0.6926, 0.9106, 0.7007, 0.9043, 0.7153, 0.9351, 0.7043, 0.9351, 0.6882, 0.9458, 0.698, 0.9351, 0.6882, 0.9351, 0.7043, 0.9106, 0.7007, 0.9404, 0.7173, 0.9351, 0.7043, 0.9458, 0.698, 0.9517, 0.7131, 0.9404, 0.7173, 0.9458, 0.698, 0.9106, 0.7007, 0.9351, 0.7043, 0.9224, 0.7236, 0.9224, 0.7236, 0.9028, 0.7268, 0.9106, 0.7007, 0.9043, 0.7153, 0.9106, 0.7007, 0.9028, 0.7268, 0.9224, 0.7236, 0.9351, 0.7043, 0.9238, 0.7334, 0.9238, 0.7334, 0.9028, 0.7268, 0.9224, 0.7236, 0.9238, 0.7334, 0.9351, 0.7043, 0.9404, 0.7173, 0.8813, 0.7371, 0.9043, 0.7153, 0.9028, 0.7268, 0.9028, 0.7268, 0.9238, 0.7334, 0.8955, 0.75, 0.9028, 0.7268, 0.8955, 0.75, 0.8813, 0.7371, 0.9238, 0.7334, 0.9404, 0.7173, 0.9331, 0.7312, 0.9102, 0.7551, 0.8955, 0.75, 0.9238, 0.7334, 0.9102, 0.7551, 0.9238, 0.7334, 0.9331, 0.7312, 0.9331, 0.7312, 0.9404, 0.7173, 0.9404, 0.7314, 0.9404, 0.7314, 0.9404, 0.7173, 0.9517, 0.7131, 0.9102, 0.7551, 0.9331, 0.7312, 0.9297, 0.7518, 0.9331, 0.7312, 0.9404, 0.7314, 0.9297, 0.7518, 0.8955, 0.75, 0.9102, 0.7551, 0.8955, 0.7626, 0.9102, 0.7551, 0.9297, 0.7518, 0.8955, 0.7626, 0.8813, 0.7371, 0.8955, 0.75, 0.8955, 0.7626, 0.9404, 0.7314, 0.9497, 0.7588, 0.9297, 0.7518, 0.9517, 0.7131, 0.9517, 0.7395, 0.9404, 0.7314, 0.9404, 0.7314, 0.9517, 0.7395, 0.9497, 0.7588, 0.9517, 0.7395, 0.9517, 0.7131, 0.9629, 0.7263, 0.9517, 0.7131, 0.9678, 0.7063, 0.9629, 0.7263, 0.9766, 0.7214, 0.9629, 0.7263, 0.9678, 0.7063, 0.9629, 0.7263, 0.9766, 0.7214, 0.9819, 0.7511, 0.9629, 0.7263, 0.9668, 0.7546, 0.9517, 0.7395, 0.9668, 0.7546, 0.9629, 0.7263, 0.9819, 0.7511, 0.9517, 0.7395, 0.9668, 0.7546, 0.9497, 0.7588, 0.9668, 0.7546, 0.9819, 0.7511, 0.9712, 0.8093, 0.9712, 0.8093, 0.9819, 0.7511, 0.9805, 0.8268, 0.9668, 0.7546, 0.9556, 0.7787, 0.9497, 0.7588, 0.9556, 0.7787, 0.9668, 0.7546, 0.9712, 0.8093, 0.9497, 0.7588, 0.9556, 0.7787, 0.9453, 0.7889, 0.9556, 0.7787, 0.9712, 0.8093, 0.9551, 0.7991, 0.9551, 0.7991, 0.9453, 0.7889, 0.9556, 0.7787, 0.9551, 0.7991, 0.9712, 0.8093, 0.9565, 0.8171, 0.9331, 0.809, 0.9453, 0.7889, 0.9551, 0.7991, 0.9551, 0.7991, 0.9565, 0.8171, 0.9331, 0.809, 0.9238, 0.8063, 0.9497, 0.7588, 0.9453, 0.7889, 0.9238, 0.8063, 0.9453, 0.7889, 0.9331, 0.809, 0.9297, 0.7518, 0.9497, 0.7588, 0.9238, 0.8063, 0.9238, 0.8063, 0.8955, 0.7626, 0.9297, 0.7518, 0.9331, 0.809, 0.9565, 0.8171, 0.9375, 0.8463, 0.9238, 0.8063, 0.9331, 0.809, 0.9375, 0.8463, 0.9565, 0.8171, 0.9712, 0.8093, 0.9551, 0.8334, 0.9375, 0.8463, 0.9565, 0.8171, 0.9551, 0.8334, 0.9551, 0.8334, 0.9712, 0.8093, 0.9805, 0.8268, 0.9556, 0.8458, 0.9551, 0.8334, 0.9805, 0.8268, 0.9702, 0.8512, 0.9556, 0.8458, 0.9805, 0.8268, 0.9678, 0.8793, 0.9556, 0.8458, 0.9702, 0.8512, 0.9551, 0.8334, 0.9556, 0.8458, 0.939, 0.8623, 0.9375, 0.8463, 0.9551, 0.8334, 0.939, 0.8623, 0.957, 0.8693, 0.9556, 0.8458, 0.9678, 0.8793, 0.9556, 0.8458, 0.957, 0.8693, 0.939, 0.8623, 0.9419, 0.9024, 0.957, 0.8693, 0.9678, 0.8793, 0.939, 0.8623, 0.957, 0.8693, 0.9419, 0.9024, 0.9565, 0.9111, 0.9419, 0.9024, 0.9678, 0.8793, 0.9419, 0.9024, 0.9565, 0.9111, 0.9546, 0.918, 0.9419, 0.9024, 0.9546, 0.918, 0.9238, 0.9054, 0.939, 0.8623, 0.9419, 0.9024, 0.9277, 0.8946, 0.9419, 0.9024, 0.9238, 0.9054, 0.9277, 0.8946, 0.939, 0.8623, 0.9277, 0.8946, 0.9209, 0.8885, 0.9209, 0.8885, 0.9375, 0.8463, 0.939, 0.8623, 0.9072, 0.8965, 0.9277, 0.8946, 0.9238, 0.9054, 0.9072, 0.8965, 0.9209, 0.8885, 0.9277, 0.8946, 0.9238, 0.9054, 0.8843, 0.9041, 0.9072, 0.8965, 0.9375, 0.8463, 0.9209, 0.8885, 0.8975, 0.8709, 0.9238, 0.8063, 0.9375, 0.8463, 0.8975, 0.8709, 0.8887, 0.8945, 0.9209, 0.8885, 0.9072, 0.8965, 0.8887, 0.8945, 0.9072, 0.8965, 0.8843, 0.9041, 0.8975, 0.8709, 0.9209, 0.8885, 0.8887, 0.8945, 0.8843, 0.9041, 0.834, 0.8829, 0.8887, 0.8945, 0.8081, 0.8793, 0.834, 0.8829, 0.8843, 0.9041, 0.8525, 0.8682, 0.8887, 0.8945, 0.834, 0.8829, 0.8525, 0.8682, 0.8975, 0.8709, 0.8887, 0.8945, 0.834, 0.8829, 0.8081, 0.8793, 0.8223, 0.8699, 0.8525, 0.8682, 0.834, 0.8829, 0.8223, 0.8699, 0.8525, 0.8682, 0.8462, 0.8387, 0.8975, 0.8709, 0.8525, 0.8682, 0.8223, 0.8699, 0.8462, 0.8387, 0.8223, 0.8699, 0.8081, 0.8793, 0.8071, 0.8689, 0.748, 0.8341, 0.8071, 0.8689, 0.8081, 0.8793, 0.7324, 0.8259, 0.748, 0.8341, 0.8081, 0.8793, 0.7324, 0.8259, 0.7627, 0.8081, 0.748, 0.8341, 0.8071, 0.8689, 0.748, 0.8341, 0.8184, 0.851, 0.8184, 0.851, 0.8223, 0.8699, 0.8071, 0.8689, 0.7627, 0.8081, 0.8184, 0.851, 0.748, 0.8341, 0.8184, 0.851, 0.8354, 0.8414, 0.8223, 0.8699, 0.8223, 0.8699, 0.8354, 0.8414, 0.8462, 0.8387, 0.8184, 0.851, 0.8213, 0.8369, 0.8354, 0.8414, 0.7627, 0.8081, 0.8062, 0.8234, 0.8184, 0.851, 0.8213, 0.8369, 0.8184, 0.851, 0.8062, 0.8234, 0.8213, 0.8369, 0.8262, 0.8267, 0.8354, 0.8414, 0.8062, 0.8234, 0.8262, 0.8267, 0.8213, 0.8369, 0.8354, 0.8414, 0.8262, 0.8267, 0.8462, 0.8387, 0.7627, 0.8081, 0.7974, 0.7831, 0.8062, 0.8234, 0.7627, 0.8081, 0.8018, 0.7645, 0.7974, 0.7831, 0.8018, 0.7645, 0.8506, 0.7583, 0.7974, 0.7831, 0.8076, 0.793, 0.8062, 0.8234, 0.7974, 0.7831, 0.7974, 0.7831, 0.8164, 0.7844, 0.8076, 0.793, 0.7974, 0.7831, 0.8506, 0.7583, 0.8164, 0.7844, 0.8076, 0.793, 0.8193, 0.807, 0.8062, 0.8234, 0.8164, 0.7844, 0.8193, 0.807, 0.8076, 0.793, 0.8062, 0.8234, 0.8193, 0.807, 0.8262, 0.8267, 0.8389, 0.8153, 0.8462, 0.8387, 0.8262, 0.8267, 0.8193, 0.807, 0.8389, 0.8153, 0.8262, 0.8267, 0.8389, 0.8153, 0.8564, 0.8302, 0.8462, 0.8387, 0.8462, 0.8387, 0.8564, 0.8302, 0.8975, 0.8709, 0.8389, 0.8153, 0.8193, 0.807, 0.8584, 0.8213, 0.8389, 0.8153, 0.8584, 0.8213, 0.8564, 0.8302, 0.8564, 0.8302, 0.8901, 0.8031, 0.8975, 0.8709, 0.8584, 0.8213, 0.8901, 0.8031, 0.8564, 0.8302, 0.8975, 0.8709, 0.8901, 0.8031, 0.9238, 0.8063, 0.8584, 0.8213, 0.8193, 0.807, 0.8569, 0.8064, 0.8901, 0.8031, 0.8809, 0.7769, 0.9238, 0.8063, 0.8809, 0.7769, 0.8955, 0.7626, 0.9238, 0.8063, 0.8662, 0.8049, 0.8901, 0.8031, 0.8584, 0.8213, 0.8569, 0.8064, 0.8662, 0.8049, 0.8584, 0.8213, 0.8696, 0.7758, 0.8809, 0.7769, 0.8901, 0.8031, 0.8809, 0.7769, 0.8696, 0.7758, 0.8955, 0.7626, 0.8662, 0.8049, 0.8696, 0.7758, 0.8901, 0.8031, 0.8193, 0.807, 0.8481, 0.8, 0.8569, 0.8064, 0.8569, 0.8064, 0.8481, 0.8, 0.8662, 0.8049, 0.8481, 0.8, 0.8193, 0.807, 0.8164, 0.7844, 0.8506, 0.7583, 0.8481, 0.8, 0.8164, 0.7844, 0.8628, 0.7908, 0.8662, 0.8049, 0.8481, 0.8, 0.8662, 0.8049, 0.8628, 0.7908, 0.8696, 0.7758, 0.8599, 0.7814, 0.8628, 0.7908, 0.8481, 0.8, 0.8599, 0.7814, 0.8696, 0.7758, 0.8628, 0.7908, 0.8481, 0.8, 0.8506, 0.7583, 0.8599, 0.7814, 0.8599, 0.7814, 0.8506, 0.7583, 0.8696, 0.7758, 0.8696, 0.7758, 0.8828, 0.7603, 0.8955, 0.7626, 0.8813, 0.7371, 0.8955, 0.7626, 0.8828, 0.7603, 0.8696, 0.7758, 0.8652, 0.7565, 0.8828, 0.7603, 0.8506, 0.7583, 0.8652, 0.7565, 0.8696, 0.7758, 0.8813, 0.7371, 0.8828, 0.7603, 0.8652, 0.7565, 0.8506, 0.7583, 0.8716, 0.7407, 0.8652, 0.7565, 0.8716, 0.7407, 0.8813, 0.7371, 0.8652, 0.7565, 0.8506, 0.7583, 0.8374, 0.7275, 0.8716, 0.7407, 0.8374, 0.7275, 0.8506, 0.7246, 0.8716, 0.7407, 0.8506, 0.7246, 0.8813, 0.7371, 0.8716, 0.7407, 0.854, 0.7007, 0.8506, 0.7246, 0.8374, 0.7275, 0.854, 0.7007, 0.8657, 0.7188, 0.8506, 0.7246, 0.8657, 0.7188, 0.8813, 0.7371, 0.8506, 0.7246, 0.8657, 0.7188, 0.854, 0.7007, 0.895, 0.6834, 0.8657, 0.7188, 0.8789, 0.7102, 0.8813, 0.7371, 0.8657, 0.7188, 0.895, 0.6834, 0.8789, 0.7102, 0.9043, 0.7153, 0.8813, 0.7371, 0.8789, 0.7102, 0.8789, 0.7102, 0.895, 0.6834, 0.9043, 0.7153])
me_ruins_pillar_dmg_c.materials.append(mat_dn_hl_ruins_pillar_b)
me_ruins_pillar_dmg_c.update()
me_ruins_pillar_dmg_c.normals_split_custom_set([tuple(v) for v in zip(*[iter([-0.1991, -0.3516, -0.9147, -0.403, -0.2919, -0.8674, -0.4075, 0.1084, -0.9067, -0.4968, -0.1238, -0.859, -0.1991, -0.3516, -0.9147, -0.4075, 0.1084, -0.9067, -0.381, 0.5456, -0.7464, -0.4968, -0.1238, -0.859, -0.3215, 0.1547, -0.9342, -0.381, 0.5456, -0.7464, 0.01028, 0.5193, -0.8545, -0.4968, -0.1238, -0.859, 0.01028, 0.5193, -0.8545, 0.2071, 0.4054, -0.8904, -0.4968, -0.1238, -0.859, 0.2012, -0.532, -0.8225, -0.1991, -0.3516, -0.9147, -0.4968, -0.1238, -0.859, 0.2071, 0.4054, -0.8904, 0.2012, -0.532, -0.8225, -0.4968, -0.1238, -0.859, 0.2012, -0.532, -0.8225, -0.4808, -0.2318, -0.8456, -0.1991, -0.3516, -0.9147, 0.2012, -0.532, -0.8225, -0.001754, -0.4137, -0.9104, -0.4808, -0.2318, -0.8456, 0.2998, 0.2161, -0.9292, 0.4497, -0.1116, -0.8862, 0.2071, 0.4054, -0.8904, 0.4497, -0.1116, -0.8862, 0.5132, 0.08865, -0.8537, 0.2071, 0.4054, -0.8904, 0.2071, 0.4054, -0.8904, 0.5132, 0.08865, -0.8537, 0.2012, -0.532, -0.8225, 0.5132, 0.08865, -0.8537, 0.2382, -0.2703, -0.9328, 0.2012, -0.532, -0.8225, 0.4497, -0.1116, -0.8862, 0.8433, -0.2648, -0.4677, 0.5132, 0.08865, -0.8537, 0.8433, -0.2648, -0.4677, 0.9266, -0.2638, -0.2681, 0.5132, 0.08865, -0.8537, 0.9544, -0.2981, 0.01475, 0.9266, -0.2638, -0.2681, 0.8433, -0.2648, -0.4677, 0.9632, 0.2674, -0.02665, 0.5132, 0.08865, -0.8537, 0.9266, -0.2638, -0.2681, 0.9544, -0.2981, 0.01475, 0.9632, 0.2674, -0.02665, 0.9266, -0.2638, -0.2681, 0.8549, 0.2526, -0.4532, 0.5132, 0.08865, -0.8537, 0.9632, 0.2674, -0.02665, 0.5132, 0.08865, -0.8537, 0.8549, 0.2526, -0.4532, 0.2382, -0.2703, -0.9328, 0.9544, -0.2981, 0.01475, 0.9989, -0.002151, 0.04612, 0.9632, 0.2674, -0.02665, 0.9445, -0.3262, 0.03908, 0.9989, -0.002151, 0.04612, 0.9544, -0.2981, 0.01475, 0.9632, 0.2674, -0.02665, 0.9196, 0.2575, 0.2968, 0.8549, 0.2526, -0.4532, 0.9445, -0.3262, 0.03908, 0.9927, -0.12, -0.007715, 0.9989, -0.002151, 0.04612, 0.9703, -0.231, -0.07185, 0.9927, -0.12, -0.007715, 0.9445, -0.3262, 0.03908, 0.935, -0.3079, 0.176, 0.9927, -0.12, -0.007715, 0.9703, -0.231, -0.07185, 0.9989, -0.002151, 0.04612, 0.979, 0.1356, 0.1524, 0.9632, 0.2674, -0.02665, 0.9632, 0.2674, -0.02665, 0.979, 0.1356, 0.1524, 0.9196, 0.2575, 0.2968, 0.9927, -0.12, -0.007715, 0.983, -0.03673, -0.18, 0.9989, -0.002151, 0.04612, 0.9971, 0.02344, 0.07238, 0.979, 0.1356, 0.1524, 0.9989, -0.002151, 0.04612, 0.983, -0.03673, -0.18, 0.9971, 0.02344, 0.07238, 0.9989, -0.002151, 0.04612, 0.9927, -0.12, -0.007715, 0.9899, -0.1418, -0.008373, 0.983, -0.03673, -0.18, 0.9899, -0.1418, -0.008373, 0.9971, 0.02344, 0.07238, 0.983, -0.03673, -0.18, 0.935, -0.3079, 0.176, 0.9899, -0.1418, -0.008373, 0.9927, -0.12, -0.007715, 0.9971, 0.02344, 0.07238, 0.9532, 0.1023, 0.2845, 0.979, 0.1356, 0.1524, 0.979, 0.1356, 0.1524, 0.9532, 0.1023, 0.2845, 0.9196, 0.2575, 0.2968, 0.928, -0.2735, 0.2529, 0.9899, -0.1418, -0.008373, 0.935, -0.3079, 0.176, 0.8494, -0.4089, 0.3336, 0.928, -0.2735, 0.2529, 0.935, -0.3079, 0.176, 0.9971, 0.02344, 0.07238, 0.9899, -0.1418, -0.008373, 0.9414, -0.09386, 0.324, 0.928, -0.2735, 0.2529, 0.9414, -0.09386, 0.324, 0.9899, -0.1418, -0.008373, 0.9971, 0.02344, 0.07238, 0.9414, -0.09386, 0.324, 0.9532, 0.1023, 0.2845, 0.8494, -0.4089, 0.3336, 0.9637, -0.2429, -0.1108, 0.928, -0.2735, 0.2529, 0.9637, -0.2429, -0.1108, 0.9414, -0.09386, 0.324, 0.928, -0.2735, 0.2529, 0.8494, -0.4089, 0.3336, 0.9572, -0.2806, 0.07111, 0.9637, -0.2429, -0.1108, 0.9637, -0.2429, -0.1108, 0.8346, -0.4851, 0.2612, 0.9414, -0.09386, 0.324, 0.9637, -0.2429, -0.1108, 0.9572, -0.2806, 0.07111, 0.8346, -0.4851, 0.2612, 0.9175, 0.04083, 0.3955, 0.9532, 0.1023, 0.2845, 0.9414, -0.09386, 0.324, 0.7175, -0.3825, 0.5821, 0.9572, -0.2806, 0.07111, 0.8494, -0.4089, 0.3336, 0.7175, -0.3825, 0.5821, 0.8494, -0.4089, 0.3336, 0.7946, -0.3296, 0.5099, 0.6624, 0.04004, 0.7481, 0.7175, -0.3825, 0.5821, 0.7946, -0.3296, 0.5099, 0.9414, -0.09386, 0.324, 0.8148, -0.3356, 0.4727, 0.9175, 0.04083, 0.3955, 0.8346, -0.4851, 0.2612, 0.8148, -0.3356, 0.4727, 0.9414, -0.09386, 0.324, 0.951, -0.2129, 0.2241, 0.9532, 0.1023, 0.2845, 0.9175, 0.04083, 0.3955, 0.951, -0.2129, 0.2241, 0.9196, 0.2575, 0.2968, 0.9532, 0.1023, 0.2845, 0.7046, -0.5318, 0.4698, 0.9175, 0.04083, 0.3955, 0.8148, -0.3356, 0.4727, 0.9196, 0.2575, 0.2968, 0.951, -0.2129, 0.2241, 0.9043, -0.4269, 0.009242, 0.9196, 0.2575, 0.2968, 0.9043, -0.4269, 0.009242, 0.8549, 0.2526, -0.4532, 0.951, -0.2129, 0.2241, 0.9175, 0.04083, 0.3955, 0.5071, -0.766, 0.3951, 0.5071, -0.766, 0.3951, 0.9175, 0.04083, 0.3955, 0.7046, -0.5318, 0.4698, 0.8549, 0.2526, -0.4532, 0.9043, -0.4269, 0.009242, 0.8917, -0.3079, -0.3318, 0.8917, -0.3079, -0.3318, 0.2382, -0.2703, -0.9328, 0.8549, 0.2526, -0.4532, 0.8917, -0.3079, -0.3318, 0.9043, -0.4269, 0.009242, 0.3786, -0.8741, -0.3043, 0.8917, -0.3079, -0.3318, 0.3786, -0.8741, -0.3043, 0.2382, -0.2703, -0.9328, 0.9043, -0.4269, 0.009242, 0.951, -0.2129, 0.2241, 0.5406, -0.8296, 0.1395, 0.5406, -0.8296, 0.1395, 0.3786, -0.8741, -0.3043, 0.9043, -0.4269, 0.009242, -0.03995, -0.9504, -0.3084, 0.2382, -0.2703, -0.9328, 0.3786, -0.8741, -0.3043, 0.3786, -0.8741, -0.3043, 0.5406, -0.8296, 0.1395, -0.03995, -0.9504, -0.3084, 0.2382, -0.2703, -0.9328, -0.03995, -0.9504, -0.3084, 0.2012, -0.532, -0.8225, 0.5406, -0.8296, 0.1395, 0.951, -0.2129, 0.2241, 0.3164, -0.9445, 0.08887, 0.3164, -0.9445, 0.08887, 0.951, -0.2129, 0.2241, 0.5071, -0.766, 0.3951, -0.03995, -0.9504, -0.3084, 0.5406, -0.8296, 0.1395, 0.4323, -0.9011, 0.03287, 0.5406, -0.8296, 0.1395, 0.3164, -0.9445, 0.08887, 0.4323, -0.9011, 0.03287, -0.03995, -0.9504, -0.3084, 0.4323, -0.9011, 0.03287, 0.2012, -0.532, -0.8225, 0.4293, -0.8986, -0.09126, 0.3164, -0.9445, 0.08887, 0.5071, -0.766, 0.3951, 0.3164, -0.9445, 0.08887, 0.3899, -0.9196, -0.04757, 0.4323, -0.9011, 0.03287, 0.4293, -0.8986, -0.09126, 0.3899, -0.9196, -0.04757, 0.3164, -0.9445, 0.08887, 0.7592, -0.6251, -0.1812, 0.2012, -0.532, -0.8225, 0.4323, -0.9011, 0.03287, 0.4323, -0.9011, 0.03287, 0.3899, -0.9196, -0.04757, 0.7393, -0.6734, 0.003844, 0.4323, -0.9011, 0.03287, 0.7393, -0.6734, 0.003844, 0.7592, -0.6251, -0.1812, 0.3899, -0.9196, -0.04757, 0.4293, -0.8986, -0.09126, 0.7393, -0.6734, 0.003844, 0.6322, -0.6842, -0.3636, 0.2012, -0.532, -0.8225, 0.7592, -0.6251, -0.1812, 0.2012, -0.532, -0.8225, 0.6322, -0.6842, -0.3636, -0.001754, -0.4137, -0.9104, 0.7592, -0.6251, -0.1812, 0.3859, -0.9225, 0.00858, 0.6322, -0.6842, -0.3636, 0.7592, -0.6251, -0.1812, 0.7393, -0.6734, 0.003844, 0.3859, -0.9225, 0.00858, -0.001754, -0.4137, -0.9104, 0.6322, -0.6842, -0.3636, -0.1136, -0.9094, -0.4002, 0.6322, -0.6842, -0.3636, 0.3859, -0.9225, 0.00858, -0.1136, -0.9094, -0.4002, -0.1136, -0.9094, -0.4002, -0.6574, -0.7473, -0.09678, -0.001754, -0.4137, -0.9104, 0.3859, -0.9225, 0.00858, -0.3, -0.9533, 0.03478, -0.1136, -0.9094, -0.4002, -0.6574, -0.7473, -0.09678, -0.1136, -0.9094, -0.4002, -0.3, -0.9533, 0.03478, 0.7393, -0.6734, 0.003844, 0.4801, -0.877, 0.02071, 0.3859, -0.9225, 0.00858, 0.3859, -0.9225, 0.00858, 0.4801, -0.877, 0.02071, -0.3, -0.9533, 0.03478, 0.7393, -0.6734, 0.003844, 0.3735, -0.9262, 0.05091, 0.4801, -0.877, 0.02071, 0.3735, -0.9262, 0.05091, -0.3, -0.9533, 0.03478, 0.4801, -0.877, 0.02071, -0.6883, -0.6298, -0.36, -0.001754, -0.4137, -0.9104, -0.6574, -0.7473, -0.09678, -0.001754, -0.4137, -0.9104, -0.6883, -0.6298, -0.36, -0.4808, -0.2318, -0.8456, -0.1991, -0.3516, -0.9147, -0.4808, -0.2318, -0.8456, -0.6883, -0.6298, -0.36, -0.7017, -0.7124, 0.004074, -0.6574, -0.7473, -0.09678, -0.3, -0.9533, 0.03478, -0.3853, -0.9014, -0.1974, -0.1991, -0.3516, -0.9147, -0.6883, -0.6298, -0.36, -0.6574, -0.7473, -0.09678, -0.3985, -0.917, 0.01591, -0.6883, -0.6298, -0.36, -0.6883, -0.6298, -0.36, -0.3985, -0.917, 0.01591, -0.3853, -0.9014, -0.1974, -0.7017, -0.7124, 0.004074, -0.3985, -0.917, 0.01591, -0.6574, -0.7473, -0.09678, -0.1991, -0.3516, -0.9147, -0.3853, -0.9014, -0.1974, 0.1119, -0.8181, -0.564, -0.1991, -0.3516, -0.9147, 0.1119, -0.8181, -0.564, -0.403, -0.2919, -0.8674, 0.1119, -0.8181, -0.564, -0.3853, -0.9014, -0.1974, -0.3911, -0.9059, -0.1623, -0.3911, -0.9059, -0.1623, -0.403, -0.2919, -0.8674, 0.1119, -0.8181, -0.564, -0.1843, -0.9829, 0.002536, -0.3911, -0.9059, -0.1623, -0.3853, -0.9014, -0.1974, -0.3985, -0.917, 0.01591, -0.1843, -0.9829, 0.002536, -0.3853, -0.9014, -0.1974, -0.3911, -0.9059, -0.1623, -0.9451, -0.315, -0.08685, -0.403, -0.2919, -0.8674, -0.1843, -0.9829, 0.002536, -0.8702, -0.4925, 0.01531, -0.3911, -0.9059, -0.1623, -0.8702, -0.4925, 0.01531, -0.9451, -0.315, -0.08685, -0.3911, -0.9059, -0.1623, -0.3985, -0.917, 0.01591, -0.4703, -0.8816, -0.03963, -0.1843, -0.9829, 0.002536, -0.1843, -0.9829, 0.002536, -0.4703, -0.8816, -0.03963, -0.8702, -0.4925, 0.01531, -0.9451, -0.315, -0.08685, -0.9492, 0.275, -0.1528, -0.403, -0.2919, -0.8674, -0.8702, -0.4925, 0.01531, -0.9492, 0.275, -0.1528, -0.9451, -0.315, -0.08685, -0.9492, 0.275, -0.1528, -0.5801, 0.2213, -0.7839, -0.403, -0.2919, -0.8674, -0.4075, 0.1084, -0.9067, -0.403, -0.2919, -0.8674, -0.5801, 0.2213, -0.7839, -0.8982, 0.3061, -0.3156, -0.4075, 0.1084, -0.9067, -0.5801, 0.2213, -0.7839, -0.5801, 0.2213, -0.7839, -0.9492, 0.275, -0.1528, -0.8982, 0.3061, -0.3156, -0.8982, 0.3061, -0.3156, -0.4968, -0.1238, -0.859, -0.4075, 0.1084, -0.9067, -0.8702, -0.4925, 0.01531, -0.9411, 0.3375, 0.01845, -0.9492, 0.275, -0.1528, -0.8982, 0.3061, -0.3156, -0.9388, -0.3311, -0.09529, -0.4968, -0.1238, -0.859, -0.4703, -0.8816, -0.03963, -0.8331, -0.5364, 0.1349, -0.8702, -0.4925, 0.01531, -0.8702, -0.4925, 0.01531, -0.8331, -0.5364, 0.1349, -0.9411, 0.3375, 0.01845, -0.4091, -0.9006, 0.1469, -0.8331, -0.5364, 0.1349, -0.4703, -0.8816, -0.03963, -0.4091, -0.9006, 0.1469, -0.4703, -0.8816, -0.03963, -0.3985, -0.917, 0.01591, -0.9411, 0.3375, 0.01845, -0.8331, -0.5364, 0.1349, -0.9865, -0.1222, 0.1086, -0.8331, -0.5364, 0.1349, -0.4091, -0.9006, 0.1469, -0.9865, -0.1222, 0.1086, -0.4222, -0.9043, 0.06371, -0.4091, -0.9006, 0.1469, -0.3985, -0.917, 0.01591, -0.7017, -0.7124, 0.004074, -0.4222, -0.9043, 0.06371, -0.3985, -0.917, 0.01591, -0.4091, -0.9006, 0.1469, -0.5752, -0.6508, 0.4956, -0.9865, -0.1222, 0.1086, -0.4222, -0.9043, 0.06371, -0.5285, -0.7274, 0.4377, -0.4091, -0.9006, 0.1469, -0.5285, -0.7274, 0.4377, -0.5752, -0.6508, 0.4956, -0.4091, -0.9006, 0.1469, -0.4222, -0.9043, 0.06371, -0.7017, -0.7124, 0.004074, -0.7908, -0.5516, 0.2654, -0.5285, -0.7274, 0.4377, -0.4222, -0.9043, 0.06371, -0.7908, -0.5516, 0.2654, -0.5752, -0.6508, 0.4956, -0.8321, 0.1214, 0.5412, -0.9865, -0.1222, 0.1086, -0.9865, -0.1222, 0.1086, -0.8321, 0.1214, 0.5412, -0.9411, 0.3375, 0.01845, -0.5285, -0.7274, 0.4377, -0.4591, -0.352, 0.8157, -0.5752, -0.6508, 0.4956, -0.4591, -0.352, 0.8157, -0.8321, 0.1214, 0.5412, -0.5752, -0.6508, 0.4956, -0.7288, -0.4302, 0.5327, -0.4591, -0.352, 0.8157, -0.5285, -0.7274, 0.4377, -0.7288, -0.4302, 0.5327, -0.5285, -0.7274, 0.4377, -0.7908, -0.5516, 0.2654, -0.4591, -0.352, 0.8157, -0.7022, -0.3426, 0.6241, -0.8321, 0.1214, 0.5412, -0.7022, -0.3426, 0.6241, -0.4591, -0.352, 0.8157, -0.7288, -0.4302, 0.5327, -0.8321, 0.1214, 0.5412, -0.9512, 0.3065, 0.03674, -0.9411, 0.3375, 0.01845, -0.7022, -0.3426, 0.6241, -0.7886, 0.0949, 0.6075, -0.8321, 0.1214, 0.5412, -0.9512, 0.3065, 0.03674, -0.8321, 0.1214, 0.5412, -0.7886, 0.0949, 0.6075, -0.7022, -0.3426, 0.6241, -0.5645, -0.3952, 0.7247, -0.7886, 0.0949, 0.6075, -0.7886, 0.0949, 0.6075, -0.8711, -0.315, 0.3768, -0.9512, 0.3065, 0.03674, -0.5645, -0.3952, 0.7247, -0.8711, -0.315, 0.3768, -0.7886, 0.0949, 0.6075, -0.9411, 0.3375, 0.01845, -0.9512, 0.3065, 0.03674, -0.9523, 0.3052, 0.0009133, -0.9411, 0.3375, 0.01845, -0.9523, 0.3052, 0.0009133, -0.9492, 0.275, -0.1528, -0.9492, 0.275, -0.1528, -0.9523, 0.3052, 0.0009133, -0.8982, 0.3061, -0.3156, -0.5645, -0.3952, 0.7247, -0.6911, -0.5347, 0.4863, -0.8711, -0.315, 0.3768, -0.9523, 0.3052, 0.0009133, -0.972, 0.1873, 0.1416, -0.8982, 0.3061, -0.3156, -0.8982, 0.3061, -0.3156, -0.972, 0.1873, 0.1416, -0.9388, -0.3311, -0.09529, -0.6911, -0.5347, 0.4863, -0.9821, -0.09608, 0.1622, -0.8711, -0.315, 0.3768, -0.9512, 0.3065, 0.03674, -0.8711, -0.315, 0.3768, -0.9821, -0.09608, 0.1622, -0.6911, -0.5347, 0.4863, -0.5645, -0.3952, 0.7247, -0.6583, -0.2792, 0.6991, -0.7022, -0.3426, 0.6241, -0.6583, -0.2792, 0.6991, -0.5645, -0.3952, 0.7247, -0.5854, -0.5255, 0.6174, -0.9821, -0.09608, 0.1622, -0.6911, -0.5347, 0.4863, -0.6583, -0.2792, 0.6991, -0.5854, -0.5255, 0.6174, -0.6911, -0.5347, 0.4863, -0.7756, -0.1855, 0.6034, -0.9821, -0.09608, 0.1622, -0.5854, -0.5255, 0.6174, -0.6583, -0.2792, 0.6991, -0.7756, -0.1855, 0.6034, -0.5854, -0.5255, 0.6174, -0.9821, -0.09608, 0.1622, -0.9531, -0.3026, -0.005969, -0.9512, 0.3065, 0.03674, -0.9523, 0.3052, 0.0009133, -0.9512, 0.3065, 0.03674, -0.9531, -0.3026, -0.005969, -0.7756, -0.1855, 0.6034, -0.9717, -0.09059, 0.2183, -0.9821, -0.09608, 0.1622, -0.9717, -0.09059, 0.2183, -0.9531, -0.3026, -0.005969, -0.9821, -0.09608, 0.1622, -0.6146, 0.152, 0.774, -0.9717, -0.09059, 0.2183, -0.7756, -0.1855, 0.6034, -0.6583, -0.2792, 0.6991, -0.6146, 0.152, 0.774, -0.7756, -0.1855, 0.6034, -0.9646, -0.1896, 0.1833, -0.9531, -0.3026, -0.005969, -0.9717, -0.09059, 0.2183, -0.9646, -0.1896, 0.1833, -0.9717, -0.09059, 0.2183, -0.6146, 0.152, 0.774, -0.9523, 0.3052, 0.0009133, -0.9531, -0.3026, -0.005969, -0.9854, 0.1218, -0.1187, -0.9854, 0.1218, -0.1187, -0.95, 0.3107, -0.02978, -0.9523, 0.3052, 0.0009133, -0.95, 0.3107, -0.02978, -0.972, 0.1873, 0.1416, -0.9523, 0.3052, 0.0009133, -0.95, 0.3107, -0.02978, -0.9854, 0.1218, -0.1187, -0.9583, 0.2816, 0.048, -0.95, 0.3107, -0.02978, -0.9583, 0.2816, 0.048, -0.972, 0.1873, 0.1416, -0.9854, 0.1218, -0.1187, -0.8522, -0.4848, -0.197, -0.9583, 0.2816, 0.048, -0.9854, 0.1218, -0.1187, -0.9531, -0.3026, -0.005969, -0.8522, -0.4848, -0.197, -0.9583, 0.2816, 0.048, -0.8874, -0.4581, 0.05117, -0.972, 0.1873, 0.1416, -0.9583, 0.2816, 0.048, -0.8522, -0.4848, -0.197, -0.8874, -0.4581, 0.05117, -0.972, 0.1873, 0.1416, -0.8874, -0.4581, 0.05117, -0.9388, -0.3311, -0.09529, -0.8522, -0.4848, -0.197, -0.9176, -0.3969, 0.02226, -0.8874, -0.4581, 0.05117, -0.9176, -0.3969, 0.02226, -0.9388, -0.3311, -0.09529, -0.8874, -0.4581, 0.05117, -0.9176, -0.3969, 0.02226, -0.8522, -0.4848, -0.197, -0.9531, -0.3026, -0.005969, -0.9388, -0.3311, -0.09529, -0.9176, -0.3969, 0.02226, -0.8944, -0.2309, -0.3831, -0.8944, -0.2309, -0.3831, -0.4968, -0.1238, -0.859, -0.9388, -0.3311, -0.09529, -0.4968, -0.1238, -0.859, -0.8944, -0.2309, -0.3831, -0.3215, 0.1547, -0.9342, -0.973, -0.2301, 0.01848, -0.9176, -0.3969, 0.02226, -0.9531, -0.3026, -0.005969, -0.9646, -0.1896, 0.1833, -0.973, -0.2301, 0.01848, -0.9531, -0.3026, -0.005969, -0.8944, -0.2309, -0.3831, -0.9176, -0.3969, 0.02226, -0.9354, 0.2972, -0.1916, -0.9354, 0.2972, -0.1916, -0.3215, 0.1547, -0.9342, -0.8944, -0.2309, -0.3831, -0.973, -0.2301, 0.01848, -0.8317, 0.5459, 0.1012, -0.9176, -0.3969, 0.02226, -0.8317, 0.5459, 0.1012, -0.9354, 0.2972, -0.1916, -0.9176, -0.3969, 0.02226, -0.9354, 0.2972, -0.1916, -0.3098, 0.7944, -0.5225, -0.3215, 0.1547, -0.9342, -0.3098, 0.7944, -0.5225, -0.06279, 0.9345, -0.3504, -0.3215, 0.1547, -0.9342, -0.381, 0.5456, -0.7464, -0.3215, 0.1547, -0.9342, -0.06279, 0.9345, -0.3504, -0.3098, 0.7944, -0.5225, -0.9354, 0.2972, -0.1916, -0.4225, 0.9063, -0.00532, -0.3098, 0.7944, -0.5225, -0.4225, 0.9063, -0.00532, -0.06279, 0.9345, -0.3504, -0.8317, 0.5459, 0.1012, -0.4225, 0.9063, -0.00532, -0.9354, 0.2972, -0.1916, -0.4225, 0.9063, -0.00532, -0.381, 0.5456, -0.7464, -0.06279, 0.9345, -0.3504, -0.973, -0.2301, 0.01848, -0.962, 0.2546, 0.09894, -0.8317, 0.5459, 0.1012, -0.8317, 0.5459, 0.1012, -0.4213, 0.8975, 0.1303, -0.4225, 0.9063, -0.00532, -0.8317, 0.5459, 0.1012, -0.962, 0.2546, 0.09894, -0.4213, 0.8975, 0.1303, -0.9744, 0.2211, -0.04113, -0.962, 0.2546, 0.09894, -0.973, -0.2301, 0.01848, -0.9744, 0.2211, -0.04113, -0.4213, 0.8975, 0.1303, -0.962, 0.2546, 0.09894, -0.9646, -0.1896, 0.1833, -0.9744, 0.2211, -0.04113, -0.973, -0.2301, 0.01848, -0.4225, 0.9063, -0.00532, -0.4213, 0.8975, 0.1303, -0.3885, 0.9212, -0.0214, -0.4213, 0.8975, 0.1303, -0.9744, 0.2211, -0.04113, -0.3885, 0.9212, -0.0214, -0.4225, 0.9063, -0.00532, -0.3885, 0.9212, -0.0214, -0.381, 0.5456, -0.7464, -0.9646, -0.1896, 0.1833, -0.714, 0.695, -0.0846, -0.9744, 0.2211, -0.04113, -0.9744, 0.2211, -0.04113, -0.714, 0.695, -0.0846, -0.3885, 0.9212, -0.0214, -0.9646, -0.1896, 0.1833, -0.8862, 0.3357, 0.3194, -0.714, 0.695, -0.0846, -0.8862, 0.3357, 0.3194, -0.9646, -0.1896, 0.1833, -0.6146, 0.152, 0.774, -0.714, 0.695, -0.0846, -0.8862, 0.3357, 0.3194, -0.5438, 0.7314, 0.4116, -0.6146, 0.152, 0.774, -0.5438, 0.7314, 0.4116, -0.8862, 0.3357, 0.3194, -0.714, 0.695, -0.0846, -0.4143, 0.91, 0.0139, -0.3885, 0.9212, -0.0214, -0.5438, 0.7314, 0.4116, -0.1662, 0.9386, 0.3022, -0.714, 0.695, -0.0846, -0.3885, 0.9212, -0.0214, -0.4143, 0.91, 0.0139, -0.4464, 0.8948, -0.00647, -0.3885, 0.9212, -0.0214, -0.4464, 0.8948, -0.00647, -0.381, 0.5456, -0.7464, -0.1662, 0.9386, 0.3022, -0.3405, 0.9353, 0.09644, -0.714, 0.695, -0.0846, -0.3405, 0.9353, 0.09644, -0.4143, 0.91, 0.0139, -0.714, 0.695, -0.0846, -0.2758, 0.6948, 0.6642, -0.1662, 0.9386, 0.3022, -0.5438, 0.7314, 0.4116, -0.1662, 0.9386, 0.3022, -0.2758, 0.6948, 0.6642, -0.3405, 0.9353, 0.09644, -0.1933, 0.4214, 0.886, -0.5438, 0.7314, 0.4116, -0.6146, 0.152, 0.774, -0.1933, 0.4214, 0.886, -0.2758, 0.6948, 0.6642, -0.5438, 0.7314, 0.4116, 0.1574, 0.1071, 0.9817, -0.1933, 0.4214, 0.886, -0.6146, 0.152, 0.774, -0.5371, 0.7527, 0.3807, -0.4143, 0.91, 0.0139, -0.3405, 0.9353, 0.09644, -0.3405, 0.9353, 0.09644, -0.2758, 0.6948, 0.6642, -0.5371, 0.7527, 0.3807, -0.421, 0.1554, 0.8937, 0.1574, 0.1071, 0.9817, -0.6146, 0.152, 0.774, -0.6583, -0.2792, 0.6991, -0.421, 0.1554, 0.8937, -0.6146, 0.152, 0.774, 0.1574, 0.1071, 0.9817, -0.2972, 0.364, 0.8827, -0.1933, 0.4214, 0.886, -0.1933, 0.4214, 0.886, -0.2972, 0.364, 0.8827, -0.2758, 0.6948, 0.6642, -0.421, 0.1554, 0.8937, -0.4576, 0.1551, 0.8755, 0.1574, 0.1071, 0.9817, 0.1574, 0.1071, 0.9817, -0.4576, 0.1551, 0.8755, -0.2972, 0.364, 0.8827, -0.7982, 0.2518, 0.5473, -0.4576, 0.1551, 0.8755, -0.421, 0.1554, 0.8937, -0.4576, 0.1551, 0.8755, -0.7982, 0.2518, 0.5473, -0.2972, 0.364, 0.8827, -0.421, 0.1554, 0.8937, -0.6583, -0.2792, 0.6991, -0.4067, 0.175, 0.8966, -0.4067, 0.175, 0.8966, -0.7982, 0.2518, 0.5473, -0.421, 0.1554, 0.8937, -0.5185, -0.3862, 0.7629, -0.4067, 0.175, 0.8966, -0.6583, -0.2792, 0.6991, -0.4067, 0.175, 0.8966, -0.6757, 0.03824, 0.7362, -0.7982, 0.2518, 0.5473, -0.6583, -0.2792, 0.6991, -0.7611, -0.482, 0.4342, -0.5185, -0.3862, 0.7629, -0.7611, -0.482, 0.4342, -0.6583, -0.2792, 0.6991, -0.7022, -0.3426, 0.6241, -0.7288, -0.4302, 0.5327, -0.7611, -0.482, 0.4342, -0.7022, -0.3426, 0.6241, -0.6757, 0.03824, 0.7362, -0.6396, -0.02812, 0.7682, -0.7982, 0.2518, 0.5473, -0.7982, 0.2518, 0.5473, -0.6396, -0.02812, 0.7682, -0.2972, 0.364, 0.8827, -0.4067, 0.175, 0.8966, -0.01615, -0.197, 0.9803, -0.6757, 0.03824, 0.7362, -0.6757, 0.03824, 0.7362, -0.01615, -0.197, 0.9803, -0.6396, -0.02812, 0.7682, -0.01615, -0.197, 0.9803, -0.4067, 0.175, 0.8966, -0.5185, -0.3862, 0.7629, -0.6396, -0.02812, 0.7682, -0.2914, 0.3883, 0.8743, -0.2972, 0.364, 0.8827, -0.05127, -0.08891, 0.9947, -0.6396, -0.02812, 0.7682, -0.01615, -0.197, 0.9803, -0.05127, -0.08891, 0.9947, -0.2914, 0.3883, 0.8743, -0.6396, -0.02812, 0.7682, -0.2832, -0.351, 0.8925, -0.01615, -0.197, 0.9803, -0.5185, -0.3862, 0.7629, -0.01615, -0.197, 0.9803, 0.1551, -0.2827, 0.9466, -0.05127, -0.08891, 0.9947, -0.5185, -0.3862, 0.7629, -0.5676, -0.6674, 0.4821, -0.2832, -0.351, 0.8925, -0.5185, -0.3862, 0.7629, -0.7611, -0.482, 0.4342, -0.5676, -0.6674, 0.4821, 0.1737, -0.5249, 0.8333, -0.01615, -0.197, 0.9803, -0.2832, -0.351, 0.8925, 0.1737, -0.5249, 0.8333, 0.1551, -0.2827, 0.9466, -0.01615, -0.197, 0.9803, -0.6541, -0.343, 0.6741, -0.2832, -0.351, 0.8925, -0.5676, -0.6674, 0.4821, 0.1737, -0.5249, 0.8333, -0.2832, -0.351, 0.8925, -0.6541, -0.343, 0.6741, -0.5676, -0.6674, 0.4821, -0.3689, -0.8621, 0.3475, -0.6541, -0.343, 0.6741, 0.1737, -0.5249, 0.8333, -0.6541, -0.343, 0.6741, -0.3689, -0.8621, 0.3475, -0.5676, -0.6674, 0.4821, -0.7611, -0.482, 0.4342, -0.5057, -0.5833, 0.6356, -0.5676, -0.6674, 0.4821, -0.5057, -0.5833, 0.6356, -0.3689, -0.8621, 0.3475, 0.04352, -0.4057, 0.913, 0.1737, -0.5249, 0.8333, -0.3689, -0.8621, 0.3475, -0.3689, -0.8621, 0.3475, -0.5057, -0.5833, 0.6356, 0.04352, -0.4057, 0.913, 0.04352, -0.4057, 0.913, 0.2251, -0.6323, 0.7413, 0.1737, -0.5249, 0.8333, 0.2251, -0.6323, 0.7413, 0.1551, -0.2827, 0.9466, 0.1737, -0.5249, 0.8333, -0.5436, -0.3207, 0.7756, -0.5057, -0.5833, 0.6356, -0.7611, -0.482, 0.4342, -0.7611, -0.482, 0.4342, -0.7288, -0.4302, 0.5327, -0.5436, -0.3207, 0.7756, 0.04352, -0.4057, 0.913, -0.5057, -0.5833, 0.6356, -0.1287, -0.2269, 0.9654, -0.5057, -0.5833, 0.6356, -0.5436, -0.3207, 0.7756, -0.1287, -0.2269, 0.9654, 0.2845, -0.5466, 0.7876, 0.2251, -0.6323, 0.7413, 0.04352, -0.4057, 0.913, 0.04352, -0.4057, 0.913, -0.1287, -0.2269, 0.9654, 0.2845, -0.5466, 0.7876, -0.5436, -0.3207, 0.7756, -0.7288, -0.4302, 0.5327, -0.6927, -0.5764, 0.4335, -0.7908, -0.5516, 0.2654, -0.6927, -0.5764, 0.4335, -0.7288, -0.4302, 0.5327, -0.1287, -0.2269, 0.9654, -0.5436, -0.3207, 0.7756, -0.2411, -0.5356, 0.8093, -0.5436, -0.3207, 0.7756, -0.6927, -0.5764, 0.4335, -0.2411, -0.5356, 0.8093, -0.7908, -0.5516, 0.2654, -0.7149, -0.698, 0.04169, -0.6927, -0.5764, 0.4335, -0.7908, -0.5516, 0.2654, -0.7017, -0.7124, 0.004074, -0.7149, -0.698, 0.04169, -0.7149, -0.698, 0.04169, -0.4603, -0.7618, 0.4558, -0.6927, -0.5764, 0.4335, -0.6927, -0.5764, 0.4335, -0.4603, -0.7618, 0.4558, -0.2411, -0.5356, 0.8093, -0.7149, -0.698, 0.04169, -0.7017, -0.7124, 0.004074, -0.1852, -0.958, 0.2189, -0.4603, -0.7618, 0.4558, -0.7149, -0.698, 0.04169, -0.1852, -0.958, 0.2189, -0.7017, -0.7124, 0.004074, -0.3, -0.9533, 0.03478, -0.1852, -0.958, 0.2189, 0.3735, -0.9262, 0.05091, -0.1852, -0.958, 0.2189, -0.3, -0.9533, 0.03478, 0.2692, -0.8824, 0.3858, -0.4603, -0.7618, 0.4558, -0.1852, -0.958, 0.2189, 0.3735, -0.9262, 0.05091, 0.2692, -0.8824, 0.3858, -0.1852, -0.958, 0.2189, 0.1745, -0.7627, 0.6228, -0.4603, -0.7618, 0.4558, 0.2692, -0.8824, 0.3858, 0.1745, -0.7627, 0.6228, -0.2411, -0.5356, 0.8093, -0.4603, -0.7618, 0.4558, 0.7329, -0.6376, 0.2373, 0.2692, -0.8824, 0.3858, 0.3735, -0.9262, 0.05091, 0.7329, -0.6376, 0.2373, 0.1745, -0.7627, 0.6228, 0.2692, -0.8824, 0.3858, 0.1745, -0.7627, 0.6228, 0.5483, -0.4687, 0.6926, -0.2411, -0.5356, 0.8093, 0.5483, -0.4687, 0.6926, 0.1745, -0.7627, 0.6228, 0.7329, -0.6376, 0.2373, 0.503, -0.198, 0.8413, -0.1287, -0.2269, 0.9654, -0.2411, -0.5356, 0.8093, 0.5483, -0.4687, 0.6926, 0.503, -0.198, 0.8413, -0.2411, -0.5356, 0.8093, 0.503, -0.198, 0.8413, 0.2845, -0.5466, 0.7876, -0.1287, -0.2269, 0.9654, 0.2845, -0.5466, 0.7876, 0.503, -0.198, 0.8413, 0.5483, -0.4687, 0.6926, 0.7748, -0.6291, 0.06243, 0.7329, -0.6376, 0.2373, 0.3735, -0.9262, 0.05091, 0.7748, -0.6291, 0.06243, 0.3735, -0.9262, 0.05091, 0.7393, -0.6734, 0.003844, 0.4293, -0.8986, -0.09126, 0.7748, -0.6291, 0.06243, 0.7393, -0.6734, 0.003844, 0.8813, -0.329, 0.3391, 0.5483, -0.4687, 0.6926, 0.7329, -0.6376, 0.2373, 0.7748, -0.6291, 0.06243, 0.8813, -0.329, 0.3391, 0.7329, -0.6376, 0.2373, 0.8813, -0.329, 0.3391, 0.2845, -0.5466, 0.7876, 0.5483, -0.4687, 0.6926, 0.4293, -0.8986, -0.09126, 0.5896, -0.7562, 0.284, 0.7748, -0.6291, 0.06243, 0.5071, -0.766, 0.3951, 0.5896, -0.7562, 0.284, 0.4293, -0.8986, -0.09126, 0.7046, -0.5318, 0.4698, 0.5896, -0.7562, 0.284, 0.5071, -0.766, 0.3951, 0.7748, -0.6291, 0.06243, 0.5896, -0.7562, 0.284, 0.8232, -0.5141, 0.2408, 0.7046, -0.5318, 0.4698, 0.8232, -0.5141, 0.2408, 0.5896, -0.7562, 0.284, 0.8232, -0.5141, 0.2408, 0.8813, -0.329, 0.3391, 0.7748, -0.6291, 0.06243, 0.6571, -0.6343, 0.4073, 0.8232, -0.5141, 0.2408, 0.7046, -0.5318, 0.4698, 0.7046, -0.5318, 0.4698, 0.8148, -0.3356, 0.4727, 0.6571, -0.6343, 0.4073, 0.8346, -0.4851, 0.2612, 0.6571, -0.6343, 0.4073, 0.8148, -0.3356, 0.4727, 0.6571, -0.6343, 0.4073, 0.8406, -0.4616, 0.2835, 0.8232, -0.5141, 0.2408, 0.8346, -0.4851, 0.2612, 0.8406, -0.4616, 0.2835, 0.6571, -0.6343, 0.4073, 0.8406, -0.4616, 0.2835, 0.8813, -0.329, 0.3391, 0.8232, -0.5141, 0.2408, 0.8346, -0.4851, 0.2612, 0.6202, -0.5933, 0.5132, 0.8406, -0.4616, 0.2835, 0.8406, -0.4616, 0.2835, 0.6202, -0.5933, 0.5132, 0.8813, -0.329, 0.3391, 0.8813, -0.329, 0.3391, 0.6202, -0.5933, 0.5132, 0.2845, -0.5466, 0.7876, 0.8346, -0.4851, 0.2612, 0.9572, -0.2806, 0.07111, 0.6202, -0.5933, 0.5132, 0.7114, -0.4351, 0.5519, 0.6202, -0.5933, 0.5132, 0.9572, -0.2806, 0.07111, 0.7175, -0.3825, 0.5821, 0.7114, -0.4351, 0.5519, 0.9572, -0.2806, 0.07111, 0.6202, -0.5933, 0.5132, 0.3161, -0.472, 0.823, 0.2845, -0.5466, 0.7876, 0.7114, -0.4351, 0.5519, 0.3161, -0.472, 0.823, 0.6202, -0.5933, 0.5132, 0.2845, -0.5466, 0.7876, 0.3161, -0.472, 0.823, -0.3691, -0.5379, 0.7579, 0.2251, -0.6323, 0.7413, 0.2845, -0.5466, 0.7876, -0.3691, -0.5379, 0.7579, 0.2251, -0.6323, 0.7413, -0.3691, -0.5379, 0.7579, 0.1551, -0.2827, 0.9466, -0.3691, -0.5379, 0.7579, 0.3161, -0.472, 0.823, 0.1551, -0.2827, 0.9466, 0.7114, -0.4351, 0.5519, 0.2601, -0.3602, 0.8959, 0.3161, -0.472, 0.823, 0.3161, -0.472, 0.823, 0.2601, -0.3602, 0.8959, 0.1551, -0.2827, 0.9466, 0.7175, -0.3825, 0.5821, 0.2601, -0.3602, 0.8959, 0.7114, -0.4351, 0.5519, 0.7175, -0.3825, 0.5821, 0.1913, -0.4087, 0.8924, 0.2601, -0.3602, 0.8959, 0.7175, -0.3825, 0.5821, 0.6624, 0.04004, 0.7481, 0.1913, -0.4087, 0.8924, 0.1913, -0.4087, 0.8924, 0.1334, 0.06337, 0.989, 0.2601, -0.3602, 0.8959, 0.6624, 0.04004, 0.7481, 0.1334, 0.06337, 0.989, 0.1913, -0.4087, 0.8924, 0.2601, -0.3602, 0.8959, 0.007568, 0.1205, 0.9927, 0.1551, -0.2827, 0.9466, 0.1334, 0.06337, 0.989, 0.007568, 0.1205, 0.9927, 0.2601, -0.3602, 0.8959, 0.1551, -0.2827, 0.9466, 0.007568, 0.1205, 0.9927, -0.05127, -0.08891, 0.9947, -0.05127, -0.08891, 0.9947, 0.007568, 0.1205, 0.9927, -0.2914, 0.3883, 0.8743, 0.6624, 0.04004, 0.7481, 0.2156, 0.3957, 0.8927, 0.1334, 0.06337, 0.989, 0.1334, 0.06337, 0.989, 0.2156, 0.3957, 0.8927, 0.007568, 0.1205, 0.9927, 0.6495, 0.08882, 0.7551, 0.2156, 0.3957, 0.8927, 0.6624, 0.04004, 0.7481, 0.7946, -0.3296, 0.5099, 0.6495, 0.08882, 0.7551, 0.6624, 0.04004, 0.7481, 0.007568, 0.1205, 0.9927, 0.2156, 0.3957, 0.8927, -0.003149, 0.4405, 0.8978, 0.5712, 0.001526, 0.8208, 0.6495, 0.08882, 0.7551, 0.7946, -0.3296, 0.5099, 0.007568, 0.1205, 0.9927, -0.003149, 0.4405, 0.8978, -0.2044, 0.6546, 0.7278, -0.2044, 0.6546, 0.7278, -0.2914, 0.3883, 0.8743, 0.007568, 0.1205, 0.9927, 0.2156, 0.3957, 0.8927, -0.4525, 0.3382, 0.8251, -0.003149, 0.4405, 0.8978, -0.003149, 0.4405, 0.8978, -0.4525, 0.3382, 0.8251, -0.2044, 0.6546, 0.7278, 0.3283, 0.3764, 0.8664, 0.2156, 0.3957, 0.8927, 0.6495, 0.08882, 0.7551, 0.2156, 0.3957, 0.8927, 0.3283, 0.3764, 0.8664, -0.4525, 0.3382, 0.8251, 0.3885, 0.4979, 0.7754, 0.3283, 0.3764, 0.8664, 0.6495, 0.08882, 0.7551, 0.5712, 0.001526, 0.8208, 0.3885, 0.4979, 0.7754, 0.6495, 0.08882, 0.7551, -0.4525, 0.3382, 0.8251, 0.3283, 0.3764, 0.8664, 0.06477, 0.7396, 0.6699, 0.06477, 0.7396, 0.6699, -0.279, 0.7396, 0.6125, -0.4525, 0.3382, 0.8251, -0.2044, 0.6546, 0.7278, -0.4525, 0.3382, 0.8251, -0.279, 0.7396, 0.6125, 0.06477, 0.7396, 0.6699, 0.3283, 0.3764, 0.8664, 0.3807, 0.8402, 0.3861, 0.3807, 0.8402, 0.3861, -0.279, 0.7396, 0.6125, 0.06477, 0.7396, 0.6699, 0.3807, 0.8402, 0.3861, 0.3283, 0.3764, 0.8664, 0.3885, 0.4979, 0.7754, -0.2246, 0.6703, 0.7073, -0.2044, 0.6546, 0.7278, -0.279, 0.7396, 0.6125, -0.279, 0.7396, 0.6125, 0.3807, 0.8402, 0.3861, -0.07949, 0.6432, 0.7615, -0.279, 0.7396, 0.6125, -0.07949, 0.6432, 0.7615, -0.2246, 0.6703, 0.7073, 0.3807, 0.8402, 0.3861, 0.3885, 0.4979, 0.7754, 0.3054, 0.9033, 0.3013, 0.3377, 0.6921, 0.638, -0.07949, 0.6432, 0.7615, 0.3807, 0.8402, 0.3861, 0.3377, 0.6921, 0.638, 0.3807, 0.8402, 0.3861, 0.3054, 0.9033, 0.3013, 0.3054, 0.9033, 0.3013, 0.3885, 0.4979, 0.7754, 0.2179, 0.8337, 0.5075, 0.2179, 0.8337, 0.5075, 0.3885, 0.4979, 0.7754, 0.5712, 0.001526, 0.8208, 0.3377, 0.6921, 0.638, 0.3054, 0.9033, 0.3013, 0.3883, 0.9202, 0.04993, 0.3054, 0.9033, 0.3013, 0.2179, 0.8337, 0.5075, 0.3883, 0.9202, 0.04993, -0.07949, 0.6432, 0.7615, 0.3377, 0.6921, 0.638, 0.3938, 0.7112, 0.5824, 0.3377, 0.6921, 0.638, 0.3883, 0.9202, 0.04993, 0.3938, 0.7112, 0.5824, -0.2246, 0.6703, 0.7073, -0.07949, 0.6432, 0.7615, 0.3938, 0.7112, 0.5824, 0.2179, 0.8337, 0.5075, 0.5427, 0.8279, 0.1418, 0.3883, 0.9202, 0.04993, 0.5712, 0.001526, 0.8208, 0.7614, 0.4713, 0.4452, 0.2179, 0.8337, 0.5075, 0.2179, 0.8337, 0.5075, 0.7614, 0.4713, 0.4452, 0.5427, 0.8279, 0.1418, 0.7614, 0.4713, 0.4452, 0.5712, 0.001526, 0.8208, 0.852, -0.2041, 0.482, 0.5712, 0.001526, 0.8208, 0.7946, -0.3296, 0.5099, 0.852, -0.2041, 0.482, 0.8494, -0.4089, 0.3336, 0.852, -0.2041, 0.482, 0.7946, -0.3296, 0.5099, 0.852, -0.2041, 0.482, 0.8494, -0.4089, 0.3336, 0.935, -0.3079, 0.176, 0.852, -0.2041, 0.482, 0.9694, -0.08933, 0.2288, 0.7614, 0.4713, 0.4452, 0.9694, -0.08933, 0.2288, 0.852, -0.2041, 0.482, 0.935, -0.3079, 0.176, 0.7614, 0.4713, 0.4452, 0.9694, -0.08933, 0.2288, 0.5427, 0.8279, 0.1418, 0.9694, -0.08933, 0.2288, 0.935, -0.3079, 0.176, 0.9565, -0.2912, -0.01618, 0.9565, -0.2912, -0.01618, 0.935, -0.3079, 0.176, 0.9703, -0.231, -0.07185, 0.9694, -0.08933, 0.2288, 0.8396, 0.5433, -0.003458, 0.5427, 0.8279, 0.1418, 0.8396, 0.5433, -0.003458, 0.9694, -0.08933, 0.2288, 0.9565, -0.2912, -0.01618, 0.5427, 0.8279, 0.1418, 0.8396, 0.5433, -0.003458, 0.2815, 0.9508, -0.1292, 0.8396, 0.5433, -0.003458, 0.9565, -0.2912, -0.01618, 0.7609, 0.6299, -0.156, 0.7609, 0.6299, -0.156, 0.2815, 0.9508, -0.1292, 0.8396, 0.5433, -0.003458, 0.7609, 0.6299, -0.156, 0.9565, -0.2912, -0.01618, 0.8677, 0.4952, 0.04447, 0.2587, 0.966, -0.002029, 0.2815, 0.9508, -0.1292, 0.7609, 0.6299, -0.156, 0.7609, 0.6299, -0.156, 0.8677, 0.4952, 0.04447, 0.2587, 0.966, -0.002029, 0.4393, 0.8983, -0.005495, 0.5427, 0.8279, 0.1418, 0.2815, 0.9508, -0.1292, 0.4393, 0.8983, -0.005495, 0.2815, 0.9508, -0.1292, 0.2587, 0.966, -0.002029, 0.3883, 0.9202, 0.04993, 0.5427, 0.8279, 0.1418, 0.4393, 0.8983, -0.005495, 0.4393, 0.8983, -0.005495, 0.3938, 0.7112, 0.5824, 0.3883, 0.9202, 0.04993, 0.2587, 0.966, -0.002029, 0.8677, 0.4952, 0.04447, 0.4569, 0.8849, 0.09029, 0.4393, 0.8983, -0.005495, 0.2587, 0.966, -0.002029, 0.4569, 0.8849, 0.09029, 0.8677, 0.4952, 0.04447, 0.9565, -0.2912, -0.01618, 0.9959, 0.08954, -0.01186, 0.4569, 0.8849, 0.09029, 0.8677, 0.4952, 0.04447, 0.9959, 0.08954, -0.01186, 0.9959, 0.08954, -0.01186, 0.9565, -0.2912, -0.01618, 0.9703, -0.231, -0.07185, 0.9727, -0.2286, 0.03957, 0.9959, 0.08954, -0.01186, 0.9703, -0.231, -0.07185, 0.9445, -0.3262, 0.03908, 0.9727, -0.2286, 0.03957, 0.9703, -0.231, -0.07185, 0.9544, -0.2981, 0.01475, 0.9727, -0.2286, 0.03957, 0.9445, -0.3262, 0.03908, 0.9959, 0.08954, -0.01186, 0.9727, -0.2286, 0.03957, 0.8874, 0.4604, 0.02335, 0.4569, 0.8849, 0.09029, 0.9959, 0.08954, -0.01186, 0.8874, 0.4604, 0.02335, 0.9305, -0.3539, 0.09442, 0.9727, -0.2286, 0.03957, 0.9544, -0.2981, 0.01475, 0.9727, -0.2286, 0.03957, 0.9305, -0.3539, 0.09442, 0.8874, 0.4604, 0.02335, 0.8394, -0.2614, -0.4765, 0.9305, -0.3539, 0.09442, 0.9544, -0.2981, 0.01475, 0.8874, 0.4604, 0.02335, 0.9305, -0.3539, 0.09442, 0.8394, -0.2614, -0.4765, 0.8433, -0.2648, -0.4677, 0.8394, -0.2614, -0.4765, 0.9544, -0.2981, 0.01475, 0.8394, -0.2614, -0.4765, 0.8433, -0.2648, -0.4677, 0.4497, -0.1116, -0.8862, 0.8394, -0.2614, -0.4765, 0.4497, -0.1116, -0.8862, 0.2998, 0.2161, -0.9292, 0.8874, 0.4604, 0.02335, 0.8394, -0.2614, -0.4765, 0.8559, 0.4003, -0.3273, 0.8394, -0.2614, -0.4765, 0.2998, 0.2161, -0.9292, 0.8559, 0.4003, -0.3273, 0.8874, 0.4604, 0.02335, 0.8559, 0.4003, -0.3273, 0.4632, 0.8697, -0.1703, 0.4632, 0.8697, -0.1703, 0.4569, 0.8849, 0.09029, 0.8874, 0.4604, 0.02335, 0.1704, 0.9038, -0.3925, 0.8559, 0.4003, -0.3273, 0.2998, 0.2161, -0.9292, 0.1704, 0.9038, -0.3925, 0.4632, 0.8697, -0.1703, 0.8559, 0.4003, -0.3273, 0.2998, 0.2161, -0.9292, 0.2071, 0.4054, -0.8904, 0.1704, 0.9038, -0.3925, 0.4569, 0.8849, 0.09029, 0.4632, 0.8697, -0.1703, 0.4106, 0.9118, 0.00482, 0.4393, 0.8983, -0.005495, 0.4569, 0.8849, 0.09029, 0.4106, 0.9118, 0.00482, 0.3756, 0.8843, -0.2773, 0.4632, 0.8697, -0.1703, 0.1704, 0.9038, -0.3925, 0.3756, 0.8843, -0.2773, 0.1704, 0.9038, -0.3925, 0.2071, 0.4054, -0.8904, 0.4106, 0.9118, 0.00482, 0.4632, 0.8697, -0.1703, 0.3756, 0.8843, -0.2773, 0.2071, 0.4054, -0.8904, 0.6389, 0.6809, -0.358, 0.3756, 0.8843, -0.2773, 0.01028, 0.5193, -0.8545, 0.6389, 0.6809, -0.358, 0.2071, 0.4054, -0.8904, 0.7042, 0.7099, 0.008206, 0.3756, 0.8843, -0.2773, 0.6389, 0.6809, -0.358, 0.7042, 0.7099, 0.008206, 0.4106, 0.9118, 0.00482, 0.3756, 0.8843, -0.2773, 0.6389, 0.6809, -0.358, 0.01028, 0.5193, -0.8545, 0.4165, 0.9027, -0.1081, 0.7042, 0.7099, 0.008206, 0.6389, 0.6809, -0.358, 0.4165, 0.9027, -0.1081, 0.7042, 0.7099, 0.008206, 0.4156, 0.8641, 0.2838, 0.4106, 0.9118, 0.00482, 0.7042, 0.7099, 0.008206, 0.4165, 0.9027, -0.1081, 0.4156, 0.8641, 0.2838, 0.4165, 0.9027, -0.1081, 0.01028, 0.5193, -0.8545, -0.3368, 0.9136, -0.2278, -0.7512, 0.6375, -0.1711, -0.3368, 0.9136, -0.2278, 0.01028, 0.5193, -0.8545, -0.381, 0.5456, -0.7464, -0.7512, 0.6375, -0.1711, 0.01028, 0.5193, -0.8545, -0.381, 0.5456, -0.7464, -0.4464, 0.8948, -0.00647, -0.7512, 0.6375, -0.1711, -0.3368, 0.9136, -0.2278, -0.7512, 0.6375, -0.1711, -0.2704, 0.9621, 0.03435, -0.2704, 0.9621, 0.03435, 0.4165, 0.9027, -0.1081, -0.3368, 0.9136, -0.2278, -0.4464, 0.8948, -0.00647, -0.2704, 0.9621, 0.03435, -0.7512, 0.6375, -0.1711, -0.2704, 0.9621, 0.03435, 0.191, 0.8496, 0.4916, 0.4165, 0.9027, -0.1081, 0.4165, 0.9027, -0.1081, 0.191, 0.8496, 0.4916, 0.4156, 0.8641, 0.2838, -0.2704, 0.9621, 0.03435, -0.4866, 0.7476, 0.4521, 0.191, 0.8496, 0.4916, -0.4464, 0.8948, -0.00647, -0.5914, 0.7999, 0.1018, -0.2704, 0.9621, 0.03435, -0.4866, 0.7476, 0.4521, -0.2704, 0.9621, 0.03435, -0.5914, 0.7999, 0.1018, -0.4866, 0.7476, 0.4521, -0.3018, 0.8451, 0.4412, 0.191, 0.8496, 0.4916, -0.5914, 0.7999, 0.1018, -0.3018, 0.8451, 0.4412, -0.4866, 0.7476, 0.4521, 0.191, 0.8496, 0.4916, -0.3018, 0.8451, 0.4412, 0.4156, 0.8641, 0.2838, -0.4464, 0.8948, -0.00647, -0.691, 0.7228, 0.002966, -0.5914, 0.7999, 0.1018, -0.4464, 0.8948, -0.00647, -0.4143, 0.91, 0.0139, -0.691, 0.7228, 0.002966, -0.4143, 0.91, 0.0139, -0.5371, 0.7527, 0.3807, -0.691, 0.7228, 0.002966, -0.6354, 0.772, -0.01632, -0.5914, 0.7999, 0.1018, -0.691, 0.7228, 0.002966, -0.691, 0.7228, 0.002966, -0.6882, 0.7221, -0.07055, -0.6354, 0.772, -0.01632, -0.691, 0.7228, 0.002966, -0.5371, 0.7527, 0.3807, -0.6882, 0.7221, -0.07055, -0.6354, 0.772, -0.01632, -0.6301, 0.771, -0.09174, -0.5914, 0.7999, 0.1018, -0.6882, 0.7221, -0.07055, -0.6301, 0.771, -0.09174, -0.6354, 0.772, -0.01632, -0.5914, 0.7999, 0.1018, -0.6301, 0.771, -0.09174, -0.3018, 0.8451, 0.4412, -0.2111, 0.9326, -0.2927, 0.4156, 0.8641, 0.2838, -0.3018, 0.8451, 0.4412, -0.6301, 0.771, -0.09174, -0.2111, 0.9326, -0.2927, -0.3018, 0.8451, 0.4412, -0.2111, 0.9326, -0.2927, 0.362, 0.9321, 0.01542, 0.4156, 0.8641, 0.2838, 0.4156, 0.8641, 0.2838, 0.362, 0.9321, 0.01542, 0.4106, 0.9118, 0.00482, -0.2111, 0.9326, -0.2927, -0.6301, 0.771, -0.09174, 0.3041, 0.922, -0.2395, -0.2111, 0.9326, -0.2927, 0.3041, 0.922, -0.2395, 0.362, 0.9321, 0.01542, 0.362, 0.9321, 0.01542, 0.6905, 0.7233, 0.005031, 0.4106, 0.9118, 0.00482, 0.3041, 0.922, -0.2395, 0.6905, 0.7233, 0.005031, 0.362, 0.9321, 0.01542, 0.4106, 0.9118, 0.00482, 0.6905, 0.7233, 0.005031, 0.4393, 0.8983, -0.005495, 0.3041, 0.922, -0.2395, -0.6301, 0.771, -0.09174, 0.08291, 0.9964, -0.01577, 0.6905, 0.7233, 0.005031, 0.4984, 0.8669, -0.008532, 0.4393, 0.8983, -0.005495, 0.4984, 0.8669, -0.008532, 0.3938, 0.7112, 0.5824, 0.4393, 0.8983, -0.005495, 0.5157, 0.8564, 0.02526, 0.6905, 0.7233, 0.005031, 0.3041, 0.922, -0.2395, 0.08291, 0.9964, -0.01577, 0.5157, 0.8564, 0.02526, 0.3041, 0.922, -0.2395, -0.003246, 0.9186, 0.3951, 0.4984, 0.8669, -0.008532, 0.6905, 0.7233, 0.005031, 0.4984, 0.8669, -0.008532, -0.003246, 0.9186, 0.3951, 0.3938, 0.7112, 0.5824, 0.5157, 0.8564, 0.02526, -0.003246, 0.9186, 0.3951, 0.6905, 0.7233, 0.005031, -0.6301, 0.771, -0.09174, -0.4235, 0.8955, -0.1369, 0.08291, 0.9964, -0.01577, 0.08291, 0.9964, -0.01577, -0.4235, 0.8955, -0.1369, 0.5157, 0.8564, 0.02526, -0.4235, 0.8955, -0.1369, -0.6301, 0.771, -0.09174, -0.6882, 0.7221, -0.07055, -0.5371, 0.7527, 0.3807, -0.4235, 0.8955, -0.1369, -0.6882, 0.7221, -0.07055, 0.1618, 0.9865, -0.02459, 0.5157, 0.8564, 0.02526, -0.4235, 0.8955, -0.1369, 0.5157, 0.8564, 0.02526, 0.1618, 0.9865, -0.02459, -0.003246, 0.9186, 0.3951, -0.4871, 0.8602, 0.1509, 0.1618, 0.9865, -0.02459, -0.4235, 0.8955, -0.1369, -0.4871, 0.8602, 0.1509, -0.003246, 0.9186, 0.3951, 0.1618, 0.9865, -0.02459, -0.4235, 0.8955, -0.1369, -0.5371, 0.7527, 0.3807, -0.4871, 0.8602, 0.1509, -0.4871, 0.8602, 0.1509, -0.5371, 0.7527, 0.3807, -0.003246, 0.9186, 0.3951, -0.003246, 0.9186, 0.3951, -0.1947, 0.5866, 0.7862, 0.3938, 0.7112, 0.5824, -0.2246, 0.6703, 0.7073, 0.3938, 0.7112, 0.5824, -0.1947, 0.5866, 0.7862, -0.003246, 0.9186, 0.3951, -0.2919, 0.6215, 0.727, -0.1947, 0.5866, 0.7862, -0.5371, 0.7527, 0.3807, -0.2919, 0.6215, 0.727, -0.003246, 0.9186, 0.3951, -0.2246, 0.6703, 0.7073, -0.1947, 0.5866, 0.7862, -0.2919, 0.6215, 0.727, -0.5371, 0.7527, 0.3807, -0.0321, 0.5654, 0.8242, -0.2919, 0.6215, 0.727, -0.0321, 0.5654, 0.8242, -0.2246, 0.6703, 0.7073, -0.2919, 0.6215, 0.727, -0.5371, 0.7527, 0.3807, -0.2758, 0.6948, 0.6642, -0.0321, 0.5654, 0.8242, -0.2758, 0.6948, 0.6642, -0.2891, 0.4725, 0.8325, -0.0321, 0.5654, 0.8242, -0.2891, 0.4725, 0.8325, -0.2246, 0.6703, 0.7073, -0.0321, 0.5654, 0.8242, -0.2972, 0.364, 0.8827, -0.2891, 0.4725, 0.8325, -0.2758, 0.6948, 0.6642, -0.2972, 0.364, 0.8827, -0.4485, 0.6271, 0.6369, -0.2891, 0.4725, 0.8325, -0.4485, 0.6271, 0.6369, -0.2246, 0.6703, 0.7073, -0.2891, 0.4725, 0.8325, -0.4485, 0.6271, 0.6369, -0.2972, 0.364, 0.8827, -0.2914, 0.3883, 0.8743, -0.4485, 0.6271, 0.6369, -0.4177, 0.6607, 0.6238, -0.2246, 0.6703, 0.7073, -0.4485, 0.6271, 0.6369, -0.2914, 0.3883, 0.8743, -0.4177, 0.6607, 0.6238, -0.2044, 0.6546, 0.7278, -0.2246, 0.6703, 0.7073, -0.4177, 0.6607, 0.6238, -0.4177, 0.6607, 0.6238, -0.2914, 0.3883, 0.8743, -0.2044, 0.6546, 0.7278])] * 3)])

# ---- objects
ob_light = bpy.data.objects.new('Light', light_light)
ob_camera = bpy.data.objects.new('Camera', cam_camera)
ob_ruins_pillar_dmg_c = bpy.data.objects.new('Ruins_Pillar_Dmg_C', me_ruins_pillar_dmg_c)

# ---- transforms, parenting, visibility, modifiers, constraints
ob_light.location = (4.076, 1.005, 5.904)
ob_light.rotation_euler = (0.6503, 0.05522, 1.866)
ob_light.lock_rotations_4d = False
ob_light.empty_display_type = 'ARROWS'
ob_light.color = (0.0, 0.0, 0.0, 0.0)
ob_light.lineart.crease_threshold = 0.0
ob_camera.location = (7.359, -6.926, 4.958)
ob_camera.rotation_euler = (1.109, 0.0, 0.8149)
ob_camera.lock_rotations_4d = False
ob_camera.empty_display_type = 'ARROWS'
ob_camera.color = (0.0, 0.0, 0.0, 0.0)
ob_camera.display_type = 'WIRE'
ob_camera.lineart.crease_threshold = 0.0
ob_ruins_pillar_dmg_c.location = (0.0, 0.0, 0.0)
ob_ruins_pillar_dmg_c.rotation_euler = (1.571, -0.0, 0.0)

# ---- collection membership
col_collection.objects.link(ob_light)
col_collection.objects.link(ob_camera)
col_collection.objects.link(ob_ruins_pillar_dmg_c)

# ---- scene / render settings (as saved in the file)
scene.camera = ob_camera
scene.frame_start = 1; scene.frame_end = 250; scene.frame_set(1)
scene.render.engine = 'BLENDER_EEVEE_NEXT'
scene.cycles.sampling_pattern = 'TABULATED_SOBOL'
scene.view_settings.view_transform = 'Filmic'
bpy.context.view_layer.update()
